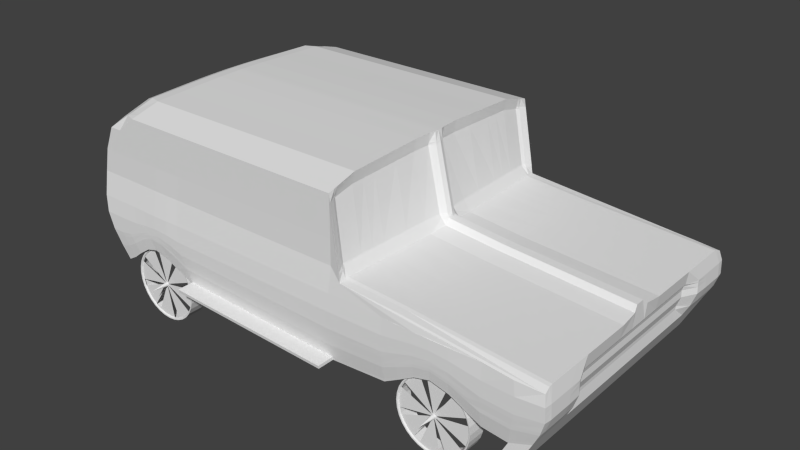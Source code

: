 # Source: Jipe.blend  (saved by Blender 2.72.0; exported with 4.5.12 LTS)
import bpy
from mathutils import Matrix  # noqa: F401  (used for matrix-valued properties, if any)

bpy.ops.wm.read_factory_settings(use_empty=True)
scene = bpy.context.scene
scene.name = 'Scene'

# ---- collections
col_collection_1 = bpy.data.collections.new('Collection 1'); scene.collection.children.link(col_collection_1)

# ---- materials (node trees are filled in below, after node groups)
mat_material = bpy.data.materials.new('Material')
mat_material.alpha_threshold = 0.0
mat_material.use_transparent_shadow = False
mat_material.roughness = 0.5
mat_material.line_color = (0.0, 0.0, 0.0, 1.0)

# ---- material node trees

# ---- world
world_world = bpy.data.worlds.new('World'); scene.world = world_world
world_world.color = (0.05088, 0.05088, 0.05088)
world_world.use_sun_shadow = False
world_world.sun_shadow_jitter_overblur = 0.0
world_world.cycles.sampling_method = 'MANUAL'
world_world.cycles.sample_map_resolution = 256

# ---- meshes
me_cylinder_012 = bpy.data.meshes.new('Cylinder.012')
me_cylinder_012.from_pydata([(0.0, 0.0, -1.0), (0.0, 0.0, 1.0), (0.0, 1.0, -0.8821), (0.1951, 0.9808, -0.8821), (0.3827, 0.9239, -0.8821), (0.5556, 0.8315, -0.8821), (0.7071, 0.7071, -0.8821), (0.8315, 0.5556, -0.8821), (0.9239, 0.3827, -0.8821), (0.9808, 0.1951, -0.8821), (1.0, 7.55e-08, -0.8821), (0.9808, -0.1951, -0.8821), (0.9239, -0.3827, -0.8821), (0.8315, -0.5556, -0.8821), (0.7071, -0.7071, -0.8821), (0.5556, -0.8315, -0.8821), (0.3827, -0.9239, -0.8821), (0.1951, -0.9808, -0.8821), (-3.258e-07, -1.0, -0.8821), (-0.1951, -0.9808, -0.8821), (-0.3827, -0.9239, -0.8821), (-0.5556, -0.8315, -0.8821), (-0.7071, -0.7071, -0.8821), (-0.8315, -0.5556, -0.8821), (-0.9239, -0.3827, -0.8821), (-0.9808, -0.1951, -0.8821), (-1.0, 9.656e-07, -0.8821), (-0.9808, 0.1951, -0.8821), (-0.9239, 0.3827, -0.8821), (-0.8315, 0.5556, -0.8821), (-0.7071, 0.7071, -0.8821), (-0.5556, 0.8315, -0.8821), (-0.3827, 0.9239, -0.8821), (-0.1951, 0.9808, -0.8821), (0.0, 1.0, 0.8784), (0.1951, 0.9808, 0.8784), (0.3827, 0.9239, 0.8784), (0.5556, 0.8315, 0.8784), (0.7071, 0.7071, 0.8784), (0.8315, 0.5556, 0.8784), (0.9239, 0.3827, 0.8784), (0.9808, 0.1951, 0.8784), (1.0, 7.55e-08, 0.8784), (0.9808, -0.1951, 0.8784), (0.9239, -0.3827, 0.8784), (0.8315, -0.5556, 0.8784), (0.7071, -0.7071, 0.8784), (0.5556, -0.8315, 0.8784), (0.3827, -0.9239, 0.8784), (0.1951, -0.9808, 0.8784), (-3.258e-07, -1.0, 0.8784), (-0.1951, -0.9808, 0.8784), (-0.3827, -0.9239, 0.8784), (-0.5556, -0.8315, 0.8784), (-0.7071, -0.7071, 0.8784), (-0.8315, -0.5556, 0.8784), (-0.9239, -0.3827, 0.8784), (-0.9808, -0.1951, 0.8784), (-1.0, 9.656e-07, 0.8784), (-0.9808, 0.1951, 0.8784), (-0.9239, 0.3827, 0.8784), (-0.8315, 0.5556, 0.8784), (-0.7071, 0.7071, 0.8784), (-0.5556, 0.8315, 0.8784), (-0.3827, 0.9239, 0.8784), (-0.1951, 0.9808, 0.8784)], [], [(0, 32, 33), (0, 33, 2), (0, 31, 32), (0, 30, 31), (0, 29, 30), (0, 28, 29), (0, 27, 28), (0, 26, 27), (0, 25, 26), (0, 24, 25), (0, 23, 24), (0, 22, 23), (0, 21, 22), (0, 20, 21), (0, 19, 20), (0, 18, 19), (0, 17, 18), (0, 16, 17), (0, 15, 16), (0, 14, 15), (0, 13, 14), (0, 12, 13), (0, 11, 12), (0, 10, 11), (0, 9, 10), (0, 8, 9), (0, 7, 8), (0, 6, 7), (0, 5, 6), (0, 4, 5), (0, 3, 4), (0, 2, 3), (2, 34, 35, 3), (3, 35, 36, 4), (4, 36, 37, 5), (5, 37, 38, 6), (6, 38, 39, 7), (7, 39, 40, 8), (8, 40, 41, 9), (9, 41, 42, 10), (10, 42, 43, 11), (11, 43, 44, 12), (12, 44, 45, 13), (13, 45, 46, 14), (14, 46, 47, 15), (15, 47, 48, 16), (16, 48, 49, 17), (17, 49, 50, 18), (18, 50, 51, 19), (19, 51, 52, 20), (20, 52, 53, 21), (21, 53, 54, 22), (22, 54, 55, 23), (23, 55, 56, 24), (24, 56, 57, 25), (25, 57, 58, 26), (26, 58, 59, 27), (27, 59, 60, 28), (28, 60, 61, 29), (29, 61, 62, 30), (30, 62, 63, 31), (31, 63, 64, 32), (33, 65, 34, 2), (32, 64, 65, 33), (34, 1, 35), (35, 1, 36), (36, 1, 37), (37, 1, 38), (38, 1, 39), (39, 1, 40), (40, 1, 41), (41, 1, 42), (42, 1, 43), (43, 1, 44), (44, 1, 45), (45, 1, 46), (46, 1, 47), (47, 1, 48), (48, 1, 49), (49, 1, 50), (50, 1, 51), (51, 1, 52), (52, 1, 53), (53, 1, 54), (54, 1, 55), (55, 1, 56), (56, 1, 57), (57, 1, 58), (58, 1, 59), (59, 1, 60), (60, 1, 61), (61, 1, 62), (62, 1, 63), (63, 1, 64), (65, 1, 34), (64, 1, 65)])
me_cylinder_012.use_remesh_preserve_volume = False
me_cylinder_012.use_remesh_preserve_attributes = False
me_cylinder_012.use_mirror_vertex_groups = False
me_cylinder_012.update()
me_cylinder_011 = bpy.data.meshes.new('Cylinder.011')
me_cylinder_011.from_pydata([(0.0, 0.0, -1.0), (0.0, 0.0, 1.0), (0.0, 1.0, -0.8821), (0.1951, 0.9808, -0.8821), (0.3827, 0.9239, -0.8821), (0.5556, 0.8315, -0.8821), (0.7071, 0.7071, -0.8821), (0.8315, 0.5556, -0.8821), (0.9239, 0.3827, -0.8821), (0.9808, 0.1951, -0.8821), (1.0, 7.55e-08, -0.8821), (0.9808, -0.1951, -0.8821), (0.9239, -0.3827, -0.8821), (0.8315, -0.5556, -0.8821), (0.7071, -0.7071, -0.8821), (0.5556, -0.8315, -0.8821), (0.3827, -0.9239, -0.8821), (0.1951, -0.9808, -0.8821), (-3.258e-07, -1.0, -0.8821), (-0.1951, -0.9808, -0.8821), (-0.3827, -0.9239, -0.8821), (-0.5556, -0.8315, -0.8821), (-0.7071, -0.7071, -0.8821), (-0.8315, -0.5556, -0.8821), (-0.9239, -0.3827, -0.8821), (-0.9808, -0.1951, -0.8821), (-1.0, 9.656e-07, -0.8821), (-0.9808, 0.1951, -0.8821), (-0.9239, 0.3827, -0.8821), (-0.8315, 0.5556, -0.8821), (-0.7071, 0.7071, -0.8821), (-0.5556, 0.8315, -0.8821), (-0.3827, 0.9239, -0.8821), (-0.1951, 0.9808, -0.8821), (0.0, 1.0, 0.8784), (0.1951, 0.9808, 0.8784), (0.3827, 0.9239, 0.8784), (0.5556, 0.8315, 0.8784), (0.7071, 0.7071, 0.8784), (0.8315, 0.5556, 0.8784), (0.9239, 0.3827, 0.8784), (0.9808, 0.1951, 0.8784), (1.0, 7.55e-08, 0.8784), (0.9808, -0.1951, 0.8784), (0.9239, -0.3827, 0.8784), (0.8315, -0.5556, 0.8784), (0.7071, -0.7071, 0.8784), (0.5556, -0.8315, 0.8784), (0.3827, -0.9239, 0.8784), (0.1951, -0.9808, 0.8784), (-3.258e-07, -1.0, 0.8784), (-0.1951, -0.9808, 0.8784), (-0.3827, -0.9239, 0.8784), (-0.5556, -0.8315, 0.8784), (-0.7071, -0.7071, 0.8784), (-0.8315, -0.5556, 0.8784), (-0.9239, -0.3827, 0.8784), (-0.9808, -0.1951, 0.8784), (-1.0, 9.656e-07, 0.8784), (-0.9808, 0.1951, 0.8784), (-0.9239, 0.3827, 0.8784), (-0.8315, 0.5556, 0.8784), (-0.7071, 0.7071, 0.8784), (-0.5556, 0.8315, 0.8784), (-0.3827, 0.9239, 0.8784), (-0.1951, 0.9808, 0.8784)], [], [(0, 32, 33), (0, 33, 2), (0, 31, 32), (0, 30, 31), (0, 29, 30), (0, 28, 29), (0, 27, 28), (0, 26, 27), (0, 25, 26), (0, 24, 25), (0, 23, 24), (0, 22, 23), (0, 21, 22), (0, 20, 21), (0, 19, 20), (0, 18, 19), (0, 17, 18), (0, 16, 17), (0, 15, 16), (0, 14, 15), (0, 13, 14), (0, 12, 13), (0, 11, 12), (0, 10, 11), (0, 9, 10), (0, 8, 9), (0, 7, 8), (0, 6, 7), (0, 5, 6), (0, 4, 5), (0, 3, 4), (0, 2, 3), (2, 34, 35, 3), (3, 35, 36, 4), (4, 36, 37, 5), (5, 37, 38, 6), (6, 38, 39, 7), (7, 39, 40, 8), (8, 40, 41, 9), (9, 41, 42, 10), (10, 42, 43, 11), (11, 43, 44, 12), (12, 44, 45, 13), (13, 45, 46, 14), (14, 46, 47, 15), (15, 47, 48, 16), (16, 48, 49, 17), (17, 49, 50, 18), (18, 50, 51, 19), (19, 51, 52, 20), (20, 52, 53, 21), (21, 53, 54, 22), (22, 54, 55, 23), (23, 55, 56, 24), (24, 56, 57, 25), (25, 57, 58, 26), (26, 58, 59, 27), (27, 59, 60, 28), (28, 60, 61, 29), (29, 61, 62, 30), (30, 62, 63, 31), (31, 63, 64, 32), (33, 65, 34, 2), (32, 64, 65, 33), (34, 1, 35), (35, 1, 36), (36, 1, 37), (37, 1, 38), (38, 1, 39), (39, 1, 40), (40, 1, 41), (41, 1, 42), (42, 1, 43), (43, 1, 44), (44, 1, 45), (45, 1, 46), (46, 1, 47), (47, 1, 48), (48, 1, 49), (49, 1, 50), (50, 1, 51), (51, 1, 52), (52, 1, 53), (53, 1, 54), (54, 1, 55), (55, 1, 56), (56, 1, 57), (57, 1, 58), (58, 1, 59), (59, 1, 60), (60, 1, 61), (61, 1, 62), (62, 1, 63), (63, 1, 64), (65, 1, 34), (64, 1, 65)])
me_cylinder_011.use_remesh_preserve_volume = False
me_cylinder_011.use_remesh_preserve_attributes = False
me_cylinder_011.use_mirror_vertex_groups = False
me_cylinder_011.update()
me_cylinder_009 = bpy.data.meshes.new('Cylinder.009')
me_cylinder_009.from_pydata([(7.534e-09, 0.9365, -1.0), (9.793e-08, 0.07607, 0.3611), (0.1827, 0.9186, -1.0), (0.01484, 0.07461, 0.3611), (0.3584, 0.8653, -1.0), (0.02911, 0.07028, 0.3611), (0.5203, 0.7787, -1.0), (0.04226, 0.06325, 0.3611), (0.6622, 0.6622, -1.0), (0.05379, 0.05379, 0.3611), (0.7787, 0.5203, -1.0), (0.06325, 0.04226, 0.3611), (0.8653, 0.3584, -1.0), (0.07028, 0.02911, 0.3611), (0.9186, 0.1827, -1.0), (0.07461, 0.01484, 0.3611), (0.9365, 8.879e-08, -1.0), (0.07607, 4.617e-07, 0.3611), (0.9186, -0.1827, -1.0), (0.07461, -0.01484, 0.3611), (0.8653, -0.3584, -1.0), (0.07028, -0.02911, 0.3611), (0.7787, -0.5203, -1.0), (0.06325, -0.04226, 0.3611), (0.6622, -0.6622, -1.0), (0.05379, -0.05379, 0.3611), (0.5203, -0.7787, -1.0), (0.04226, -0.06325, 0.3611), (0.3584, -0.8653, -1.0), (0.02911, -0.07028, 0.3611), (0.1827, -0.9186, -1.0), (0.01484, -0.07461, 0.3611), (-2.976e-07, -0.9365, -1.0), (7.314e-08, -0.07607, 0.3611), (-0.1827, -0.9186, -1.0), (-0.01484, -0.07461, 0.3611), (-0.3584, -0.8653, -1.0), (-0.02911, -0.07028, 0.3611), (-0.5203, -0.7787, -1.0), (-0.04226, -0.06325, 0.3611), (-0.6622, -0.6622, -1.0), (-0.05379, -0.05379, 0.3611), (-0.7787, -0.5203, -1.0), (-0.06325, -0.04226, 0.3611), (-0.8653, -0.3584, -1.0), (-0.07028, -0.02911, 0.3611), (-0.9186, -0.1827, -1.0), (-0.07461, -0.01484, 0.3611), (-0.9365, 9.224e-07, -1.0), (-0.07607, 5.294e-07, 0.3611), (-0.9186, 0.1827, -1.0), (-0.07461, 0.01484, 0.3611), (-0.8653, 0.3584, -1.0), (-0.07028, 0.02911, 0.3611), (-0.7787, 0.5203, -1.0), (-0.06325, 0.04226, 0.3611), (-0.6622, 0.6622, -1.0), (-0.05379, 0.05379, 0.3611), (-0.5203, 0.7787, -1.0), (-0.04226, 0.06325, 0.3611), (-0.3584, 0.8653, -1.0), (-0.02911, 0.07028, 0.3611), (-0.1827, 0.9186, -1.0), (-0.01484, 0.07461, 0.3611), (5.595e-09, 0.9364, 0.5074), (0.1827, 0.9184, 0.5074), (0.3584, 0.8651, 0.5074), (0.5203, 0.7786, 0.5074), (0.6622, 0.6622, 0.5074), (0.7786, 0.5203, 0.5074), (0.8651, 0.3584, 0.5074), (0.9184, 0.1827, 0.5074), (0.9364, 9.966e-08, 0.5074), (0.9184, -0.1827, 0.5074), (0.8651, -0.3584, 0.5074), (0.7786, -0.5203, 0.5074), (0.6622, -0.6622, 0.5074), (0.5203, -0.7786, 0.5074), (0.3584, -0.8651, 0.5074), (0.1827, -0.9184, 0.5074), (-2.995e-07, -0.9364, 0.5074), (-0.1827, -0.9184, 0.5074), (-0.3584, -0.8651, 0.5074), (-0.5203, -0.7786, 0.5074), (-0.6622, -0.6622, 0.5074), (-0.7786, -0.5203, 0.5074), (-0.8651, -0.3584, 0.5074), (-0.9184, -0.1827, 0.5074), (-0.9364, 9.332e-07, 0.5074), (-0.9184, 0.1827, 0.5074), (-0.8651, 0.3584, 0.5074), (-0.7786, 0.5203, 0.5074), (-0.6622, 0.6622, 0.5074), (-0.5203, 0.7786, 0.5074), (-0.3584, 0.8651, 0.5074), (-0.1827, 0.9184, 0.5074), (0.0006758, 0.9074, 0.4919), (0.1777, 0.89, 0.4919), (0.3479, 0.8384, 0.4919), (0.5048, 0.7545, 0.4919), (0.6423, 0.6417, 0.4919), (0.7552, 0.5042, 0.4919), (0.8391, 0.3473, 0.4919), (0.8907, 0.177, 0.4919), (0.9081, 1.924e-07, 0.4919), (0.8907, -0.177, 0.4919), (0.8391, -0.3473, 0.4919), (0.7552, -0.5042, 0.4919), (0.6423, -0.6417, 0.4919), (0.5048, -0.7545, 0.4919), (0.3479, -0.8384, 0.4919), (0.1777, -0.89, 0.4919), (0.0006755, -0.9074, 0.4919), (-0.1764, -0.89, 0.4919), (-0.3466, -0.8384, 0.4919), (-0.5035, -0.7545, 0.4919), (-0.641, -0.6417, 0.4919), (-0.7538, -0.5042, 0.4919), (-0.8377, -0.3473, 0.4919), (-0.8893, -0.177, 0.4919), (-0.9068, 1e-06, 0.4919), (-0.8893, 0.177, 0.4919), (-0.8377, 0.3473, 0.4919), (-0.7538, 0.5042, 0.4919), (-0.641, 0.6417, 0.4919), (-0.5035, 0.7545, 0.4919), (-0.3466, 0.8384, 0.4919), (-0.1764, 0.89, 0.4919), (0.0001689, 0.8857, 0.3938), (0.173, 0.8687, 0.3938), (0.3391, 0.8183, 0.3938), (0.4922, 0.7364, 0.3938), (0.6265, 0.6263, 0.3938), (0.7366, 0.4921, 0.3938), (0.8185, 0.3389, 0.3938), (0.8689, 0.1728, 0.3938), (0.8859, 2.599e-07, 0.3938), (0.8689, -0.1728, 0.3938), (0.8185, -0.3389, 0.3938), (0.7366, -0.4921, 0.3938), (0.6265, -0.6263, 0.3938), (0.4922, -0.7364, 0.3938), (0.3391, -0.8183, 0.3938), (0.173, -0.8687, 0.3938), (0.0001687, -0.8857, 0.3938), (-0.1726, -0.8687, 0.3938), (-0.3388, -0.8183, 0.3938), (-0.4919, -0.7364, 0.3938), (-0.6261, -0.6263, 0.3938), (-0.7363, -0.4921, 0.3938), (-0.8181, -0.3389, 0.3938), (-0.8685, -0.1728, 0.3938), (-0.8855, 1.048e-06, 0.3938), (-0.8685, 0.1728, 0.3938), (-0.8181, 0.3389, 0.3938), (-0.7363, 0.4921, 0.3938), (-0.6261, 0.6263, 0.3938), (-0.4919, 0.7364, 0.3938), (-0.3388, 0.8183, 0.3938), (-0.1726, 0.8687, 0.3938)], [], [(128, 1, 3, 129), (130, 5, 7, 131), (131, 7, 9, 132), (132, 9, 11, 133), (134, 13, 15, 135), (135, 15, 17, 136), (136, 17, 19, 137), (138, 21, 23, 139), (139, 23, 25, 140), (140, 25, 27, 141), (142, 29, 31, 143), (143, 31, 33, 144), (144, 33, 35, 145), (146, 37, 39, 147), (147, 39, 41, 148), (148, 41, 43, 149), (150, 45, 47, 151), (151, 47, 49, 152), (152, 49, 51, 153), (154, 53, 55, 155), (155, 55, 57, 156), (156, 57, 59, 157), (3, 1, 63, 61, 59, 57, 55, 53, 51, 49, 47, 45, 43, 41, 39, 37, 35, 33, 31, 29, 27, 25, 23, 21, 19, 17, 15, 13, 11, 9, 7, 5), (159, 63, 1, 128), (158, 61, 63, 159), (0, 64, 65, 2), (2, 65, 66, 4), (4, 66, 67, 6), (6, 67, 68, 8), (8, 68, 69, 10), (10, 69, 70, 12), (12, 70, 71, 14), (14, 71, 72, 16), (16, 72, 73, 18), (18, 73, 74, 20), (20, 74, 75, 22), (22, 75, 76, 24), (24, 76, 77, 26), (26, 77, 78, 28), (28, 78, 79, 30), (30, 79, 80, 32), (32, 80, 81, 34), (34, 81, 82, 36), (36, 82, 83, 38), (38, 83, 84, 40), (40, 84, 85, 42), (42, 85, 86, 44), (44, 86, 87, 46), (46, 87, 88, 48), (48, 88, 89, 50), (50, 89, 90, 52), (52, 90, 91, 54), (54, 91, 92, 56), (56, 92, 93, 58), (58, 93, 94, 60), (62, 95, 64, 0), (60, 94, 95, 62), (64, 96, 97, 65), (65, 97, 98, 66), (66, 98, 99, 67), (67, 99, 100, 68), (68, 100, 101, 69), (69, 101, 102, 70), (70, 102, 103, 71), (71, 103, 104, 72), (72, 104, 105, 73), (73, 105, 106, 74), (74, 106, 107, 75), (75, 107, 108, 76), (76, 108, 109, 77), (77, 109, 110, 78), (78, 110, 111, 79), (79, 111, 112, 80), (80, 112, 113, 81), (81, 113, 114, 82), (82, 114, 115, 83), (83, 115, 116, 84), (84, 116, 117, 85), (85, 117, 118, 86), (86, 118, 119, 87), (87, 119, 120, 88), (88, 120, 121, 89), (89, 121, 122, 90), (90, 122, 123, 91), (91, 123, 124, 92), (92, 124, 125, 93), (93, 125, 126, 94), (95, 127, 96, 64), (94, 126, 127, 95), (96, 128, 129, 97), (97, 129, 130, 98), (98, 130, 131, 99), (99, 131, 132, 100), (100, 132, 133, 101), (101, 133, 134, 102), (102, 134, 135, 103), (103, 135, 136, 104), (104, 136, 137, 105), (105, 137, 138, 106), (106, 138, 139, 107), (107, 139, 140, 108), (108, 140, 141, 109), (109, 141, 142, 110), (110, 142, 143, 111), (111, 143, 144, 112), (112, 144, 145, 113), (113, 145, 146, 114), (114, 146, 147, 115), (115, 147, 148, 116), (116, 148, 149, 117), (117, 149, 150, 118), (118, 150, 151, 119), (119, 151, 152, 120), (120, 152, 153, 121), (121, 153, 154, 122), (122, 154, 155, 123), (123, 155, 156, 124), (124, 156, 157, 125), (125, 157, 158, 126), (127, 159, 128, 96), (126, 158, 159, 127)])
me_cylinder_009.materials.append(None)
me_cylinder_009.use_remesh_preserve_volume = False
me_cylinder_009.use_remesh_preserve_attributes = False
me_cylinder_009.use_mirror_vertex_groups = False
me_cylinder_009.update()
me_cylinder_008 = bpy.data.meshes.new('Cylinder.008')
me_cylinder_008.from_pydata([(7.534e-09, 0.9365, -1.0), (9.793e-08, 0.07607, 0.3611), (0.1827, 0.9186, -1.0), (0.01484, 0.07461, 0.3611), (0.3584, 0.8653, -1.0), (0.02911, 0.07028, 0.3611), (0.5203, 0.7787, -1.0), (0.04226, 0.06325, 0.3611), (0.6622, 0.6622, -1.0), (0.05379, 0.05379, 0.3611), (0.7787, 0.5203, -1.0), (0.06325, 0.04226, 0.3611), (0.8653, 0.3584, -1.0), (0.07028, 0.02911, 0.3611), (0.9186, 0.1827, -1.0), (0.07461, 0.01484, 0.3611), (0.9365, 8.879e-08, -1.0), (0.07607, 4.617e-07, 0.3611), (0.9186, -0.1827, -1.0), (0.07461, -0.01484, 0.3611), (0.8653, -0.3584, -1.0), (0.07028, -0.02911, 0.3611), (0.7787, -0.5203, -1.0), (0.06325, -0.04226, 0.3611), (0.6622, -0.6622, -1.0), (0.05379, -0.05379, 0.3611), (0.5203, -0.7787, -1.0), (0.04226, -0.06325, 0.3611), (0.3584, -0.8653, -1.0), (0.02911, -0.07028, 0.3611), (0.1827, -0.9186, -1.0), (0.01484, -0.07461, 0.3611), (-2.976e-07, -0.9365, -1.0), (7.314e-08, -0.07607, 0.3611), (-0.1827, -0.9186, -1.0), (-0.01484, -0.07461, 0.3611), (-0.3584, -0.8653, -1.0), (-0.02911, -0.07028, 0.3611), (-0.5203, -0.7787, -1.0), (-0.04226, -0.06325, 0.3611), (-0.6622, -0.6622, -1.0), (-0.05379, -0.05379, 0.3611), (-0.7787, -0.5203, -1.0), (-0.06325, -0.04226, 0.3611), (-0.8653, -0.3584, -1.0), (-0.07028, -0.02911, 0.3611), (-0.9186, -0.1827, -1.0), (-0.07461, -0.01484, 0.3611), (-0.9365, 9.224e-07, -1.0), (-0.07607, 5.294e-07, 0.3611), (-0.9186, 0.1827, -1.0), (-0.07461, 0.01484, 0.3611), (-0.8653, 0.3584, -1.0), (-0.07028, 0.02911, 0.3611), (-0.7787, 0.5203, -1.0), (-0.06325, 0.04226, 0.3611), (-0.6622, 0.6622, -1.0), (-0.05379, 0.05379, 0.3611), (-0.5203, 0.7787, -1.0), (-0.04226, 0.06325, 0.3611), (-0.3584, 0.8653, -1.0), (-0.02911, 0.07028, 0.3611), (-0.1827, 0.9186, -1.0), (-0.01484, 0.07461, 0.3611), (5.595e-09, 0.9364, 0.5074), (0.1827, 0.9184, 0.5074), (0.3584, 0.8651, 0.5074), (0.5203, 0.7786, 0.5074), (0.6622, 0.6622, 0.5074), (0.7786, 0.5203, 0.5074), (0.8651, 0.3584, 0.5074), (0.9184, 0.1827, 0.5074), (0.9364, 9.966e-08, 0.5074), (0.9184, -0.1827, 0.5074), (0.8651, -0.3584, 0.5074), (0.7786, -0.5203, 0.5074), (0.6622, -0.6622, 0.5074), (0.5203, -0.7786, 0.5074), (0.3584, -0.8651, 0.5074), (0.1827, -0.9184, 0.5074), (-2.995e-07, -0.9364, 0.5074), (-0.1827, -0.9184, 0.5074), (-0.3584, -0.8651, 0.5074), (-0.5203, -0.7786, 0.5074), (-0.6622, -0.6622, 0.5074), (-0.7786, -0.5203, 0.5074), (-0.8651, -0.3584, 0.5074), (-0.9184, -0.1827, 0.5074), (-0.9364, 9.332e-07, 0.5074), (-0.9184, 0.1827, 0.5074), (-0.8651, 0.3584, 0.5074), (-0.7786, 0.5203, 0.5074), (-0.6622, 0.6622, 0.5074), (-0.5203, 0.7786, 0.5074), (-0.3584, 0.8651, 0.5074), (-0.1827, 0.9184, 0.5074), (0.0006758, 0.9074, 0.4919), (0.1777, 0.89, 0.4919), (0.3479, 0.8384, 0.4919), (0.5048, 0.7545, 0.4919), (0.6423, 0.6417, 0.4919), (0.7552, 0.5042, 0.4919), (0.8391, 0.3473, 0.4919), (0.8907, 0.177, 0.4919), (0.9081, 1.924e-07, 0.4919), (0.8907, -0.177, 0.4919), (0.8391, -0.3473, 0.4919), (0.7552, -0.5042, 0.4919), (0.6423, -0.6417, 0.4919), (0.5048, -0.7545, 0.4919), (0.3479, -0.8384, 0.4919), (0.1777, -0.89, 0.4919), (0.0006755, -0.9074, 0.4919), (-0.1764, -0.89, 0.4919), (-0.3466, -0.8384, 0.4919), (-0.5035, -0.7545, 0.4919), (-0.641, -0.6417, 0.4919), (-0.7538, -0.5042, 0.4919), (-0.8377, -0.3473, 0.4919), (-0.8893, -0.177, 0.4919), (-0.9068, 1e-06, 0.4919), (-0.8893, 0.177, 0.4919), (-0.8377, 0.3473, 0.4919), (-0.7538, 0.5042, 0.4919), (-0.641, 0.6417, 0.4919), (-0.5035, 0.7545, 0.4919), (-0.3466, 0.8384, 0.4919), (-0.1764, 0.89, 0.4919), (0.0001689, 0.8857, 0.3938), (0.173, 0.8687, 0.3938), (0.3391, 0.8183, 0.3938), (0.4922, 0.7364, 0.3938), (0.6265, 0.6263, 0.3938), (0.7366, 0.4921, 0.3938), (0.8185, 0.3389, 0.3938), (0.8689, 0.1728, 0.3938), (0.8859, 2.599e-07, 0.3938), (0.8689, -0.1728, 0.3938), (0.8185, -0.3389, 0.3938), (0.7366, -0.4921, 0.3938), (0.6265, -0.6263, 0.3938), (0.4922, -0.7364, 0.3938), (0.3391, -0.8183, 0.3938), (0.173, -0.8687, 0.3938), (0.0001687, -0.8857, 0.3938), (-0.1726, -0.8687, 0.3938), (-0.3388, -0.8183, 0.3938), (-0.4919, -0.7364, 0.3938), (-0.6261, -0.6263, 0.3938), (-0.7363, -0.4921, 0.3938), (-0.8181, -0.3389, 0.3938), (-0.8685, -0.1728, 0.3938), (-0.8855, 1.048e-06, 0.3938), (-0.8685, 0.1728, 0.3938), (-0.8181, 0.3389, 0.3938), (-0.7363, 0.4921, 0.3938), (-0.6261, 0.6263, 0.3938), (-0.4919, 0.7364, 0.3938), (-0.3388, 0.8183, 0.3938), (-0.1726, 0.8687, 0.3938)], [], [(128, 1, 3, 129), (130, 5, 7, 131), (131, 7, 9, 132), (132, 9, 11, 133), (134, 13, 15, 135), (135, 15, 17, 136), (136, 17, 19, 137), (138, 21, 23, 139), (139, 23, 25, 140), (140, 25, 27, 141), (142, 29, 31, 143), (143, 31, 33, 144), (144, 33, 35, 145), (146, 37, 39, 147), (147, 39, 41, 148), (148, 41, 43, 149), (150, 45, 47, 151), (151, 47, 49, 152), (152, 49, 51, 153), (154, 53, 55, 155), (155, 55, 57, 156), (156, 57, 59, 157), (3, 1, 63, 61, 59, 57, 55, 53, 51, 49, 47, 45, 43, 41, 39, 37, 35, 33, 31, 29, 27, 25, 23, 21, 19, 17, 15, 13, 11, 9, 7, 5), (159, 63, 1, 128), (158, 61, 63, 159), (0, 64, 65, 2), (2, 65, 66, 4), (4, 66, 67, 6), (6, 67, 68, 8), (8, 68, 69, 10), (10, 69, 70, 12), (12, 70, 71, 14), (14, 71, 72, 16), (16, 72, 73, 18), (18, 73, 74, 20), (20, 74, 75, 22), (22, 75, 76, 24), (24, 76, 77, 26), (26, 77, 78, 28), (28, 78, 79, 30), (30, 79, 80, 32), (32, 80, 81, 34), (34, 81, 82, 36), (36, 82, 83, 38), (38, 83, 84, 40), (40, 84, 85, 42), (42, 85, 86, 44), (44, 86, 87, 46), (46, 87, 88, 48), (48, 88, 89, 50), (50, 89, 90, 52), (52, 90, 91, 54), (54, 91, 92, 56), (56, 92, 93, 58), (58, 93, 94, 60), (62, 95, 64, 0), (60, 94, 95, 62), (64, 96, 97, 65), (65, 97, 98, 66), (66, 98, 99, 67), (67, 99, 100, 68), (68, 100, 101, 69), (69, 101, 102, 70), (70, 102, 103, 71), (71, 103, 104, 72), (72, 104, 105, 73), (73, 105, 106, 74), (74, 106, 107, 75), (75, 107, 108, 76), (76, 108, 109, 77), (77, 109, 110, 78), (78, 110, 111, 79), (79, 111, 112, 80), (80, 112, 113, 81), (81, 113, 114, 82), (82, 114, 115, 83), (83, 115, 116, 84), (84, 116, 117, 85), (85, 117, 118, 86), (86, 118, 119, 87), (87, 119, 120, 88), (88, 120, 121, 89), (89, 121, 122, 90), (90, 122, 123, 91), (91, 123, 124, 92), (92, 124, 125, 93), (93, 125, 126, 94), (95, 127, 96, 64), (94, 126, 127, 95), (96, 128, 129, 97), (97, 129, 130, 98), (98, 130, 131, 99), (99, 131, 132, 100), (100, 132, 133, 101), (101, 133, 134, 102), (102, 134, 135, 103), (103, 135, 136, 104), (104, 136, 137, 105), (105, 137, 138, 106), (106, 138, 139, 107), (107, 139, 140, 108), (108, 140, 141, 109), (109, 141, 142, 110), (110, 142, 143, 111), (111, 143, 144, 112), (112, 144, 145, 113), (113, 145, 146, 114), (114, 146, 147, 115), (115, 147, 148, 116), (116, 148, 149, 117), (117, 149, 150, 118), (118, 150, 151, 119), (119, 151, 152, 120), (120, 152, 153, 121), (121, 153, 154, 122), (122, 154, 155, 123), (123, 155, 156, 124), (124, 156, 157, 125), (125, 157, 158, 126), (127, 159, 128, 96), (126, 158, 159, 127)])
me_cylinder_008.materials.append(None)
me_cylinder_008.use_remesh_preserve_volume = False
me_cylinder_008.use_remesh_preserve_attributes = False
me_cylinder_008.use_mirror_vertex_groups = False
me_cylinder_008.update()
me_cylinder_006 = bpy.data.meshes.new('Cylinder.006')
me_cylinder_006.from_pydata([(7.534e-09, 0.9365, -1.0), (9.793e-08, 0.07607, 0.3611), (0.1827, 0.9186, -1.0), (0.01484, 0.07461, 0.3611), (0.3584, 0.8653, -1.0), (0.02911, 0.07028, 0.3611), (0.5203, 0.7787, -1.0), (0.04226, 0.06325, 0.3611), (0.6622, 0.6622, -1.0), (0.05379, 0.05379, 0.3611), (0.7787, 0.5203, -1.0), (0.06325, 0.04226, 0.3611), (0.8653, 0.3584, -1.0), (0.07028, 0.02911, 0.3611), (0.9186, 0.1827, -1.0), (0.07461, 0.01484, 0.3611), (0.9365, 8.879e-08, -1.0), (0.07607, 4.617e-07, 0.3611), (0.9186, -0.1827, -1.0), (0.07461, -0.01484, 0.3611), (0.8653, -0.3584, -1.0), (0.07028, -0.02911, 0.3611), (0.7787, -0.5203, -1.0), (0.06325, -0.04226, 0.3611), (0.6622, -0.6622, -1.0), (0.05379, -0.05379, 0.3611), (0.5203, -0.7787, -1.0), (0.04226, -0.06325, 0.3611), (0.3584, -0.8653, -1.0), (0.02911, -0.07028, 0.3611), (0.1827, -0.9186, -1.0), (0.01484, -0.07461, 0.3611), (-2.976e-07, -0.9365, -1.0), (7.314e-08, -0.07607, 0.3611), (-0.1827, -0.9186, -1.0), (-0.01484, -0.07461, 0.3611), (-0.3584, -0.8653, -1.0), (-0.02911, -0.07028, 0.3611), (-0.5203, -0.7787, -1.0), (-0.04226, -0.06325, 0.3611), (-0.6622, -0.6622, -1.0), (-0.05379, -0.05379, 0.3611), (-0.7787, -0.5203, -1.0), (-0.06325, -0.04226, 0.3611), (-0.8653, -0.3584, -1.0), (-0.07028, -0.02911, 0.3611), (-0.9186, -0.1827, -1.0), (-0.07461, -0.01484, 0.3611), (-0.9365, 9.224e-07, -1.0), (-0.07607, 5.294e-07, 0.3611), (-0.9186, 0.1827, -1.0), (-0.07461, 0.01484, 0.3611), (-0.8653, 0.3584, -1.0), (-0.07028, 0.02911, 0.3611), (-0.7787, 0.5203, -1.0), (-0.06325, 0.04226, 0.3611), (-0.6622, 0.6622, -1.0), (-0.05379, 0.05379, 0.3611), (-0.5203, 0.7787, -1.0), (-0.04226, 0.06325, 0.3611), (-0.3584, 0.8653, -1.0), (-0.02911, 0.07028, 0.3611), (-0.1827, 0.9186, -1.0), (-0.01484, 0.07461, 0.3611), (5.595e-09, 0.9364, 0.5074), (0.1827, 0.9184, 0.5074), (0.3584, 0.8651, 0.5074), (0.5203, 0.7786, 0.5074), (0.6622, 0.6622, 0.5074), (0.7786, 0.5203, 0.5074), (0.8651, 0.3584, 0.5074), (0.9184, 0.1827, 0.5074), (0.9364, 9.966e-08, 0.5074), (0.9184, -0.1827, 0.5074), (0.8651, -0.3584, 0.5074), (0.7786, -0.5203, 0.5074), (0.6622, -0.6622, 0.5074), (0.5203, -0.7786, 0.5074), (0.3584, -0.8651, 0.5074), (0.1827, -0.9184, 0.5074), (-2.995e-07, -0.9364, 0.5074), (-0.1827, -0.9184, 0.5074), (-0.3584, -0.8651, 0.5074), (-0.5203, -0.7786, 0.5074), (-0.6622, -0.6622, 0.5074), (-0.7786, -0.5203, 0.5074), (-0.8651, -0.3584, 0.5074), (-0.9184, -0.1827, 0.5074), (-0.9364, 9.332e-07, 0.5074), (-0.9184, 0.1827, 0.5074), (-0.8651, 0.3584, 0.5074), (-0.7786, 0.5203, 0.5074), (-0.6622, 0.6622, 0.5074), (-0.5203, 0.7786, 0.5074), (-0.3584, 0.8651, 0.5074), (-0.1827, 0.9184, 0.5074), (0.0006758, 0.9074, 0.4919), (0.1777, 0.89, 0.4919), (0.3479, 0.8384, 0.4919), (0.5048, 0.7545, 0.4919), (0.6423, 0.6417, 0.4919), (0.7552, 0.5042, 0.4919), (0.8391, 0.3473, 0.4919), (0.8907, 0.177, 0.4919), (0.9081, 1.924e-07, 0.4919), (0.8907, -0.177, 0.4919), (0.8391, -0.3473, 0.4919), (0.7552, -0.5042, 0.4919), (0.6423, -0.6417, 0.4919), (0.5048, -0.7545, 0.4919), (0.3479, -0.8384, 0.4919), (0.1777, -0.89, 0.4919), (0.0006755, -0.9074, 0.4919), (-0.1764, -0.89, 0.4919), (-0.3466, -0.8384, 0.4919), (-0.5035, -0.7545, 0.4919), (-0.641, -0.6417, 0.4919), (-0.7538, -0.5042, 0.4919), (-0.8377, -0.3473, 0.4919), (-0.8893, -0.177, 0.4919), (-0.9068, 1e-06, 0.4919), (-0.8893, 0.177, 0.4919), (-0.8377, 0.3473, 0.4919), (-0.7538, 0.5042, 0.4919), (-0.641, 0.6417, 0.4919), (-0.5035, 0.7545, 0.4919), (-0.3466, 0.8384, 0.4919), (-0.1764, 0.89, 0.4919), (0.0001689, 0.8857, 0.3938), (0.173, 0.8687, 0.3938), (0.3391, 0.8183, 0.3938), (0.4922, 0.7364, 0.3938), (0.6265, 0.6263, 0.3938), (0.7366, 0.4921, 0.3938), (0.8185, 0.3389, 0.3938), (0.8689, 0.1728, 0.3938), (0.8859, 2.599e-07, 0.3938), (0.8689, -0.1728, 0.3938), (0.8185, -0.3389, 0.3938), (0.7366, -0.4921, 0.3938), (0.6265, -0.6263, 0.3938), (0.4922, -0.7364, 0.3938), (0.3391, -0.8183, 0.3938), (0.173, -0.8687, 0.3938), (0.0001687, -0.8857, 0.3938), (-0.1726, -0.8687, 0.3938), (-0.3388, -0.8183, 0.3938), (-0.4919, -0.7364, 0.3938), (-0.6261, -0.6263, 0.3938), (-0.7363, -0.4921, 0.3938), (-0.8181, -0.3389, 0.3938), (-0.8685, -0.1728, 0.3938), (-0.8855, 1.048e-06, 0.3938), (-0.8685, 0.1728, 0.3938), (-0.8181, 0.3389, 0.3938), (-0.7363, 0.4921, 0.3938), (-0.6261, 0.6263, 0.3938), (-0.4919, 0.7364, 0.3938), (-0.3388, 0.8183, 0.3938), (-0.1726, 0.8687, 0.3938)], [], [(128, 1, 3, 129), (130, 5, 7, 131), (131, 7, 9, 132), (132, 9, 11, 133), (134, 13, 15, 135), (135, 15, 17, 136), (136, 17, 19, 137), (138, 21, 23, 139), (139, 23, 25, 140), (140, 25, 27, 141), (142, 29, 31, 143), (143, 31, 33, 144), (144, 33, 35, 145), (146, 37, 39, 147), (147, 39, 41, 148), (148, 41, 43, 149), (150, 45, 47, 151), (151, 47, 49, 152), (152, 49, 51, 153), (154, 53, 55, 155), (155, 55, 57, 156), (156, 57, 59, 157), (3, 1, 63, 61, 59, 57, 55, 53, 51, 49, 47, 45, 43, 41, 39, 37, 35, 33, 31, 29, 27, 25, 23, 21, 19, 17, 15, 13, 11, 9, 7, 5), (159, 63, 1, 128), (158, 61, 63, 159), (0, 64, 65, 2), (2, 65, 66, 4), (4, 66, 67, 6), (6, 67, 68, 8), (8, 68, 69, 10), (10, 69, 70, 12), (12, 70, 71, 14), (14, 71, 72, 16), (16, 72, 73, 18), (18, 73, 74, 20), (20, 74, 75, 22), (22, 75, 76, 24), (24, 76, 77, 26), (26, 77, 78, 28), (28, 78, 79, 30), (30, 79, 80, 32), (32, 80, 81, 34), (34, 81, 82, 36), (36, 82, 83, 38), (38, 83, 84, 40), (40, 84, 85, 42), (42, 85, 86, 44), (44, 86, 87, 46), (46, 87, 88, 48), (48, 88, 89, 50), (50, 89, 90, 52), (52, 90, 91, 54), (54, 91, 92, 56), (56, 92, 93, 58), (58, 93, 94, 60), (62, 95, 64, 0), (60, 94, 95, 62), (64, 96, 97, 65), (65, 97, 98, 66), (66, 98, 99, 67), (67, 99, 100, 68), (68, 100, 101, 69), (69, 101, 102, 70), (70, 102, 103, 71), (71, 103, 104, 72), (72, 104, 105, 73), (73, 105, 106, 74), (74, 106, 107, 75), (75, 107, 108, 76), (76, 108, 109, 77), (77, 109, 110, 78), (78, 110, 111, 79), (79, 111, 112, 80), (80, 112, 113, 81), (81, 113, 114, 82), (82, 114, 115, 83), (83, 115, 116, 84), (84, 116, 117, 85), (85, 117, 118, 86), (86, 118, 119, 87), (87, 119, 120, 88), (88, 120, 121, 89), (89, 121, 122, 90), (90, 122, 123, 91), (91, 123, 124, 92), (92, 124, 125, 93), (93, 125, 126, 94), (95, 127, 96, 64), (94, 126, 127, 95), (96, 128, 129, 97), (97, 129, 130, 98), (98, 130, 131, 99), (99, 131, 132, 100), (100, 132, 133, 101), (101, 133, 134, 102), (102, 134, 135, 103), (103, 135, 136, 104), (104, 136, 137, 105), (105, 137, 138, 106), (106, 138, 139, 107), (107, 139, 140, 108), (108, 140, 141, 109), (109, 141, 142, 110), (110, 142, 143, 111), (111, 143, 144, 112), (112, 144, 145, 113), (113, 145, 146, 114), (114, 146, 147, 115), (115, 147, 148, 116), (116, 148, 149, 117), (117, 149, 150, 118), (118, 150, 151, 119), (119, 151, 152, 120), (120, 152, 153, 121), (121, 153, 154, 122), (122, 154, 155, 123), (123, 155, 156, 124), (124, 156, 157, 125), (125, 157, 158, 126), (127, 159, 128, 96), (126, 158, 159, 127)])
me_cylinder_006.materials.append(None)
me_cylinder_006.use_remesh_preserve_volume = False
me_cylinder_006.use_remesh_preserve_attributes = False
me_cylinder_006.use_mirror_vertex_groups = False
me_cylinder_006.update()
me_cylinder = bpy.data.meshes.new('Cylinder')
me_cylinder.from_pydata([(7.534e-09, 0.9365, -1.0), (9.793e-08, 0.07607, 0.3611), (0.1827, 0.9186, -1.0), (0.01484, 0.07461, 0.3611), (0.3584, 0.8653, -1.0), (0.02911, 0.07028, 0.3611), (0.5203, 0.7787, -1.0), (0.04226, 0.06325, 0.3611), (0.6622, 0.6622, -1.0), (0.05379, 0.05379, 0.3611), (0.7787, 0.5203, -1.0), (0.06325, 0.04226, 0.3611), (0.8653, 0.3584, -1.0), (0.07028, 0.02911, 0.3611), (0.9186, 0.1827, -1.0), (0.07461, 0.01484, 0.3611), (0.9365, 8.879e-08, -1.0), (0.07607, 4.617e-07, 0.3611), (0.9186, -0.1827, -1.0), (0.07461, -0.01484, 0.3611), (0.8653, -0.3584, -1.0), (0.07028, -0.02911, 0.3611), (0.7787, -0.5203, -1.0), (0.06325, -0.04226, 0.3611), (0.6622, -0.6622, -1.0), (0.05379, -0.05379, 0.3611), (0.5203, -0.7787, -1.0), (0.04226, -0.06325, 0.3611), (0.3584, -0.8653, -1.0), (0.02911, -0.07028, 0.3611), (0.1827, -0.9186, -1.0), (0.01484, -0.07461, 0.3611), (-2.976e-07, -0.9365, -1.0), (7.314e-08, -0.07607, 0.3611), (-0.1827, -0.9186, -1.0), (-0.01484, -0.07461, 0.3611), (-0.3584, -0.8653, -1.0), (-0.02911, -0.07028, 0.3611), (-0.5203, -0.7787, -1.0), (-0.04226, -0.06325, 0.3611), (-0.6622, -0.6622, -1.0), (-0.05379, -0.05379, 0.3611), (-0.7787, -0.5203, -1.0), (-0.06325, -0.04226, 0.3611), (-0.8653, -0.3584, -1.0), (-0.07028, -0.02911, 0.3611), (-0.9186, -0.1827, -1.0), (-0.07461, -0.01484, 0.3611), (-0.9365, 9.224e-07, -1.0), (-0.07607, 5.294e-07, 0.3611), (-0.9186, 0.1827, -1.0), (-0.07461, 0.01484, 0.3611), (-0.8653, 0.3584, -1.0), (-0.07028, 0.02911, 0.3611), (-0.7787, 0.5203, -1.0), (-0.06325, 0.04226, 0.3611), (-0.6622, 0.6622, -1.0), (-0.05379, 0.05379, 0.3611), (-0.5203, 0.7787, -1.0), (-0.04226, 0.06325, 0.3611), (-0.3584, 0.8653, -1.0), (-0.02911, 0.07028, 0.3611), (-0.1827, 0.9186, -1.0), (-0.01484, 0.07461, 0.3611), (5.595e-09, 0.9364, 0.5074), (0.1827, 0.9184, 0.5074), (0.3584, 0.8651, 0.5074), (0.5203, 0.7786, 0.5074), (0.6622, 0.6622, 0.5074), (0.7786, 0.5203, 0.5074), (0.8651, 0.3584, 0.5074), (0.9184, 0.1827, 0.5074), (0.9364, 9.966e-08, 0.5074), (0.9184, -0.1827, 0.5074), (0.8651, -0.3584, 0.5074), (0.7786, -0.5203, 0.5074), (0.6622, -0.6622, 0.5074), (0.5203, -0.7786, 0.5074), (0.3584, -0.8651, 0.5074), (0.1827, -0.9184, 0.5074), (-2.995e-07, -0.9364, 0.5074), (-0.1827, -0.9184, 0.5074), (-0.3584, -0.8651, 0.5074), (-0.5203, -0.7786, 0.5074), (-0.6622, -0.6622, 0.5074), (-0.7786, -0.5203, 0.5074), (-0.8651, -0.3584, 0.5074), (-0.9184, -0.1827, 0.5074), (-0.9364, 9.332e-07, 0.5074), (-0.9184, 0.1827, 0.5074), (-0.8651, 0.3584, 0.5074), (-0.7786, 0.5203, 0.5074), (-0.6622, 0.6622, 0.5074), (-0.5203, 0.7786, 0.5074), (-0.3584, 0.8651, 0.5074), (-0.1827, 0.9184, 0.5074), (0.0006758, 0.9074, 0.4919), (0.1777, 0.89, 0.4919), (0.3479, 0.8384, 0.4919), (0.5048, 0.7545, 0.4919), (0.6423, 0.6417, 0.4919), (0.7552, 0.5042, 0.4919), (0.8391, 0.3473, 0.4919), (0.8907, 0.177, 0.4919), (0.9081, 1.924e-07, 0.4919), (0.8907, -0.177, 0.4919), (0.8391, -0.3473, 0.4919), (0.7552, -0.5042, 0.4919), (0.6423, -0.6417, 0.4919), (0.5048, -0.7545, 0.4919), (0.3479, -0.8384, 0.4919), (0.1777, -0.89, 0.4919), (0.0006755, -0.9074, 0.4919), (-0.1764, -0.89, 0.4919), (-0.3466, -0.8384, 0.4919), (-0.5035, -0.7545, 0.4919), (-0.641, -0.6417, 0.4919), (-0.7538, -0.5042, 0.4919), (-0.8377, -0.3473, 0.4919), (-0.8893, -0.177, 0.4919), (-0.9068, 1e-06, 0.4919), (-0.8893, 0.177, 0.4919), (-0.8377, 0.3473, 0.4919), (-0.7538, 0.5042, 0.4919), (-0.641, 0.6417, 0.4919), (-0.5035, 0.7545, 0.4919), (-0.3466, 0.8384, 0.4919), (-0.1764, 0.89, 0.4919), (0.0001689, 0.8857, 0.3938), (0.173, 0.8687, 0.3938), (0.3391, 0.8183, 0.3938), (0.4922, 0.7364, 0.3938), (0.6265, 0.6263, 0.3938), (0.7366, 0.4921, 0.3938), (0.8185, 0.3389, 0.3938), (0.8689, 0.1728, 0.3938), (0.8859, 2.599e-07, 0.3938), (0.8689, -0.1728, 0.3938), (0.8185, -0.3389, 0.3938), (0.7366, -0.4921, 0.3938), (0.6265, -0.6263, 0.3938), (0.4922, -0.7364, 0.3938), (0.3391, -0.8183, 0.3938), (0.173, -0.8687, 0.3938), (0.0001687, -0.8857, 0.3938), (-0.1726, -0.8687, 0.3938), (-0.3388, -0.8183, 0.3938), (-0.4919, -0.7364, 0.3938), (-0.6261, -0.6263, 0.3938), (-0.7363, -0.4921, 0.3938), (-0.8181, -0.3389, 0.3938), (-0.8685, -0.1728, 0.3938), (-0.8855, 1.048e-06, 0.3938), (-0.8685, 0.1728, 0.3938), (-0.8181, 0.3389, 0.3938), (-0.7363, 0.4921, 0.3938), (-0.6261, 0.6263, 0.3938), (-0.4919, 0.7364, 0.3938), (-0.3388, 0.8183, 0.3938), (-0.1726, 0.8687, 0.3938)], [], [(128, 1, 3, 129), (130, 5, 7, 131), (131, 7, 9, 132), (132, 9, 11, 133), (134, 13, 15, 135), (135, 15, 17, 136), (136, 17, 19, 137), (138, 21, 23, 139), (139, 23, 25, 140), (140, 25, 27, 141), (142, 29, 31, 143), (143, 31, 33, 144), (144, 33, 35, 145), (146, 37, 39, 147), (147, 39, 41, 148), (148, 41, 43, 149), (150, 45, 47, 151), (151, 47, 49, 152), (152, 49, 51, 153), (154, 53, 55, 155), (155, 55, 57, 156), (156, 57, 59, 157), (3, 1, 63, 61, 59, 57, 55, 53, 51, 49, 47, 45, 43, 41, 39, 37, 35, 33, 31, 29, 27, 25, 23, 21, 19, 17, 15, 13, 11, 9, 7, 5), (159, 63, 1, 128), (158, 61, 63, 159), (0, 64, 65, 2), (2, 65, 66, 4), (4, 66, 67, 6), (6, 67, 68, 8), (8, 68, 69, 10), (10, 69, 70, 12), (12, 70, 71, 14), (14, 71, 72, 16), (16, 72, 73, 18), (18, 73, 74, 20), (20, 74, 75, 22), (22, 75, 76, 24), (24, 76, 77, 26), (26, 77, 78, 28), (28, 78, 79, 30), (30, 79, 80, 32), (32, 80, 81, 34), (34, 81, 82, 36), (36, 82, 83, 38), (38, 83, 84, 40), (40, 84, 85, 42), (42, 85, 86, 44), (44, 86, 87, 46), (46, 87, 88, 48), (48, 88, 89, 50), (50, 89, 90, 52), (52, 90, 91, 54), (54, 91, 92, 56), (56, 92, 93, 58), (58, 93, 94, 60), (62, 95, 64, 0), (60, 94, 95, 62), (64, 96, 97, 65), (65, 97, 98, 66), (66, 98, 99, 67), (67, 99, 100, 68), (68, 100, 101, 69), (69, 101, 102, 70), (70, 102, 103, 71), (71, 103, 104, 72), (72, 104, 105, 73), (73, 105, 106, 74), (74, 106, 107, 75), (75, 107, 108, 76), (76, 108, 109, 77), (77, 109, 110, 78), (78, 110, 111, 79), (79, 111, 112, 80), (80, 112, 113, 81), (81, 113, 114, 82), (82, 114, 115, 83), (83, 115, 116, 84), (84, 116, 117, 85), (85, 117, 118, 86), (86, 118, 119, 87), (87, 119, 120, 88), (88, 120, 121, 89), (89, 121, 122, 90), (90, 122, 123, 91), (91, 123, 124, 92), (92, 124, 125, 93), (93, 125, 126, 94), (95, 127, 96, 64), (94, 126, 127, 95), (96, 128, 129, 97), (97, 129, 130, 98), (98, 130, 131, 99), (99, 131, 132, 100), (100, 132, 133, 101), (101, 133, 134, 102), (102, 134, 135, 103), (103, 135, 136, 104), (104, 136, 137, 105), (105, 137, 138, 106), (106, 138, 139, 107), (107, 139, 140, 108), (108, 140, 141, 109), (109, 141, 142, 110), (110, 142, 143, 111), (111, 143, 144, 112), (112, 144, 145, 113), (113, 145, 146, 114), (114, 146, 147, 115), (115, 147, 148, 116), (116, 148, 149, 117), (117, 149, 150, 118), (118, 150, 151, 119), (119, 151, 152, 120), (120, 152, 153, 121), (121, 153, 154, 122), (122, 154, 155, 123), (123, 155, 156, 124), (124, 156, 157, 125), (125, 157, 158, 126), (127, 159, 128, 96), (126, 158, 159, 127)])
me_cylinder.materials.append(None)
me_cylinder.use_remesh_preserve_volume = False
me_cylinder.use_remesh_preserve_attributes = False
me_cylinder.use_mirror_vertex_groups = False
me_cylinder.update()
me_cube = bpy.data.meshes.new('Cube')
me_cube.from_pydata([(0.4798, 1.018, -0.7131), (-1.0, 1.01, -0.8021), (-0.4357, 1.015, -0.2539), (-1.0, 1.0, 0.3389), (0.4804, 0.0, -0.7131), (-1.0, 0.0, -0.8021), (-0.4357, 0.0, -0.1938), (-0.9827, 0.0, 0.4236), (0.5434, 1.026, -0.3435), (-1.0, 1.033, -0.3155), (0.5232, 0.0, -0.2655), (-1.0, 1.003, -0.1375), (-0.2213, 1.029, -0.5989), (-0.9155, 1.022, -0.2165), (-0.2213, 0.0, -0.5989), (-0.8404, 0.0, -0.1499), (-0.2213, 1.04, -0.3155), (0.3199, 1.012, -0.7804), (0.32, 0.0, -0.7804), (0.3501, 1.039, -0.3329), (0.04929, 1.018, -0.714), (0.04929, 0.0, -0.714), (0.05653, 1.036, -0.3155), (-0.4665, 1.019, -0.7083), (-0.4665, 0.0, -0.7083), (-0.4665, 1.037, -0.3155), (-0.08599, 1.026, -0.6349), (-0.08599, 0.0, -0.6349), (-0.08237, 1.039, -0.3155), (-0.3439, 1.026, -0.6336), (-0.3439, 0.0, -0.6336), (-0.3439, 1.039, -0.3155), (-0.5771, 1.013, -0.7732), (-0.5771, 0.0, -0.8163), (-0.5771, 1.034, -0.3155), (0.1329, 1.014, -0.7584), (0.1329, 0.0, -0.7584), (0.1424, 1.035, -0.3155), (-2.988, 1.013, -0.7866), (-2.972, 0.9183, 0.2964), (-2.988, 0.0, -0.7595), (-2.972, 0.0, 0.3806), (-3.151, 1.032, -0.3155), (-3.151, 0.0, -0.2884), (-1.0, 1.0, 0.04051), (-1.0, 1.0, 0.2185), (-3.151, 1.003, -0.1375), (-3.114, 1.0, 0.04051), (-3.036, 1.0, 0.2185), (-3.151, 0.0, -0.1104), (-3.114, 0.0, 0.06761), (-3.036, 0.0, 0.2456), (0.5257, 0.0, -0.4149), (0.5083, 0.0, -0.5143), (0.4812, 0.0, -0.6137), (0.5599, 1.045, -0.4149), (0.564, 1.045, -0.5143), (0.5317, 1.036, -0.6137), (-1.0, 1.045, -0.4372), (-1.0, 1.045, -0.5588), (-1.0, 1.033, -0.6805), (-0.2213, 1.04, -0.528), (-0.2213, 1.045, -0.4572), (-0.2213, 1.045, -0.3863), (0.3423, 1.034, -0.6642), (0.367, 1.045, -0.548), (0.3653, 1.045, -0.4317), (0.0511, 1.036, -0.6143), (0.05291, 1.045, -0.5147), (0.05472, 1.045, -0.4151), (-0.4665, 1.037, -0.6101), (-0.4665, 1.045, -0.5119), (-0.4665, 1.045, -0.4137), (-0.08509, 1.039, -0.555), (-0.08418, 1.045, -0.4752), (-0.08327, 1.045, -0.3953), (-0.3439, 1.039, -0.5541), (-0.3439, 1.045, -0.4746), (-0.3439, 1.045, -0.395), (-0.5771, 1.034, -0.6588), (-0.5771, 1.045, -0.5444), (-0.5771, 1.045, -0.4299), (0.1353, 1.035, -0.6477), (0.1377, 1.045, -0.5369), (0.14, 1.045, -0.4262), (-3.16, 0.0, -0.4101), (-3.149, 0.0, -0.5317), (-3.042, 0.0, -0.6528), (-3.132, 1.045, -0.4372), (-3.087, 1.045, -0.5588), (-3.032, 1.032, -0.6799), (-2.793, 1.0, 0.3389), (-2.793, 0.0, 0.4236), (-2.957, 1.032, -0.3155), (-2.835, 1.027, -0.6818), (-2.835, 0.0, -0.6547), (-2.852, 1.0, 0.2185), (-2.922, 1.0, 0.04051), (-2.957, 1.003, -0.1375), (-2.939, 1.045, -0.4372), (-2.902, 1.045, -0.5431), (-2.866, 1.04, -0.6072), (-2.677, 0.0, 0.4236), (-2.83, 1.033, -0.3155), (-2.677, 1.0, 0.3389), (-2.735, 1.032, -0.615), (-2.746, 0.0, -0.5879), (-2.732, 1.0, 0.2185), (-2.798, 1.0, 0.04051), (-2.83, 1.003, -0.1375), (-2.815, 1.045, -0.4325), (-2.79, 1.045, -0.4995), (-2.763, 1.043, -0.5412), (-2.586, 0.0, 0.4236), (-2.73, 1.035, -0.3155), (-2.586, 1.0, 0.3389), (-2.648, 1.03, -0.594), (-2.71, 0.0, -0.5669), (-2.637, 1.0, 0.2185), (-2.7, 1.0, 0.04051), (-2.73, 1.004, -0.1375), (-2.719, 1.045, -0.4199), (-2.7, 1.045, -0.4705), (-2.677, 1.043, -0.5105), (-2.484, 0.0, 0.4236), (-2.62, 1.037, -0.3155), (-2.484, 1.0, 0.3389), (-2.54, 1.028, -0.6194), (-2.602, 0.0, -0.5923), (-2.533, 1.0, 0.2185), (-2.591, 1.0, 0.04051), (-2.62, 1.005, -0.1375), (-2.612, 1.045, -0.4119), (-2.595, 1.045, -0.4623), (-2.571, 1.042, -0.5165), (-2.374, 0.0, 0.4236), (-2.499, 1.036, -0.3155), (-2.374, 1.0, 0.3389), (-2.412, 1.024, -0.6848), (-2.412, 0.0, -0.6577), (-2.418, 1.0, 0.2185), (-2.473, 1.0, 0.04051), (-2.499, 1.005, -0.1375), (-2.49, 1.045, -0.4189), (-2.472, 1.045, -0.4867), (-2.444, 1.039, -0.5659), (-2.882, 0.9647, 0.3353), (-2.91, 1.018, -0.7407), (-2.91, 0.0, -0.7136), (-2.944, 1.0, 0.2185), (-3.018, 1.0, 0.04051), (-3.054, 1.003, -0.1375), (-3.036, 1.045, -0.4372), (-2.992, 1.045, -0.5588), (-2.946, 1.035, -0.6551), (-2.882, 0.0, 0.4157), (-3.054, 1.032, -0.3155), (-2.274, 0.0, 0.4236), (-2.39, 1.033, -0.3155), (-2.274, 1.0, 0.3389), (-2.295, 1.012, -0.7499), (-2.295, 0.0, -0.7228), (-2.315, 1.0, 0.2185), (-2.366, 1.0, 0.04051), (-2.39, 1.003, -0.1375), (-2.379, 1.045, -0.4326), (-2.357, 1.045, -0.5249), (-2.327, 1.036, -0.6249), (0.4903, 0.0, -0.6949), (0.4895, 1.021, -0.6949), (-1.0, 1.014, -0.7799), (-2.996, 0.0, -0.74), (-2.996, 1.016, -0.7671), (-0.2213, 1.031, -0.5859), (0.3219, 1.016, -0.7592), (0.04962, 1.021, -0.6958), (-0.4665, 1.022, -0.6904), (-0.08583, 1.028, -0.6203), (-0.3439, 1.028, -0.6191), (-0.5771, 1.016, -0.7523), (0.1334, 1.018, -0.7382), (-2.841, 1.029, -0.6682), (-2.74, 1.034, -0.6015), (-2.653, 1.033, -0.5787), (-2.545, 1.03, -0.6006), (-2.418, 1.027, -0.6631), (-2.917, 1.021, -0.7251), (-2.301, 1.016, -0.727), (-1.0, 1.139, -0.8021), (-2.295, 1.14, -0.7499), (-1.0, 1.142, -0.7799), (-2.301, 1.143, -0.727), (-1.0, 0.2058, -0.8021), (-1.0, 0.2038, 0.4207), (0.4804, 0.2074, -0.7131), (-0.4357, 0.2068, -0.2438), (0.5398, 0.2111, -0.3155), (-0.2213, 0.2097, -0.5989), (-0.8695, 0.2083, -0.2006), (0.32, 0.2062, -0.7804), (0.04929, 0.2075, -0.714), (-0.4665, 0.2075, -0.7083), (-0.08599, 0.209, -0.6349), (-0.3439, 0.209, -0.6336), (-0.5771, 0.2063, -0.7732), (0.1329, 0.2066, -0.7584), (-2.988, 0.2064, -0.7625), (-2.972, 0.1871, 0.3781), (-3.151, 0.2104, -0.2915), (-3.151, 0.2043, -0.1133), (-3.114, 0.2038, 0.0647), (-3.036, 0.2038, 0.2427), (0.4812, 0.2111, -0.6137), (0.5083, 0.213, -0.5143), (0.5257, 0.213, -0.4149), (-3.032, 0.2102, -0.6559), (-3.087, 0.213, -0.5349), (-3.132, 0.213, -0.4132), (-2.793, 0.2038, 0.4207), (-2.835, 0.2092, -0.6578), (-2.677, 0.2038, 0.4207), (-2.735, 0.2102, -0.591), (-2.586, 0.2038, 0.4207), (-2.648, 0.21, -0.57), (-2.484, 0.2038, 0.4207), (-2.54, 0.2094, -0.5954), (-2.374, 0.2038, 0.4207), (-2.412, 0.2086, -0.6607), (-2.882, 0.1966, 0.4132), (-2.91, 0.2075, -0.7166), (-2.274, 0.2038, 0.4207), (-2.295, 0.2062, -0.7257), (0.4903, 0.2081, -0.6949), (-2.996, 0.2071, -0.743), (-1.0, 0.3805, -0.8021), (-1.0, 0.5816, -0.8021), (-1.0, 0.7827, -0.8021), (-1.0, 0.3767, 0.415), (-1.0, 0.5758, 0.407), (-1.0, 0.7749, 0.4), (0.4803, 0.3834, -0.7131), (0.4802, 0.586, -0.7131), (0.48, 0.7885, -0.7131), (-0.4357, 0.3824, -0.2438), (-0.4357, 0.5844, -0.2438), (-0.4357, 0.7865, -0.2438), (-0.2213, 0.3877, -0.5989), (-0.2213, 0.5925, -0.5989), (-0.2213, 0.7973, -0.5989), (0.3199, 0.3812, -0.7804), (0.3199, 0.5827, -0.7804), (0.3199, 0.7841, -0.7804), (0.04929, 0.3836, -0.714), (0.04929, 0.5863, -0.714), (0.04929, 0.789, -0.714), (-0.4665, 0.3837, -0.7083), (-0.4665, 0.5865, -0.7083), (-0.4665, 0.7892, -0.7083), (-0.08599, 0.3864, -0.6349), (-0.08599, 0.5905, -0.6349), (-0.08599, 0.7947, -0.6349), (-0.3439, 0.3864, -0.6336), (-0.3439, 0.5906, -0.6336), (-0.3439, 0.7948, -0.6336), (-0.5771, 0.3815, -0.7732), (-0.5771, 0.583, -0.7732), (-0.5771, 0.7846, -0.7732), (0.1329, 0.382, -0.7584), (0.1329, 0.5838, -0.7584), (0.1329, 0.7856, -0.7584), (-2.988, 0.3815, -0.7683), (-2.988, 0.5831, -0.7764), (-2.988, 0.7847, -0.7834), (-2.972, 0.346, 0.3731), (-2.972, 0.5288, 0.3659), (-2.972, 0.7116, 0.359), (-3.151, 0.3889, -0.2975), (-3.151, 0.5944, -0.3058), (-3.151, 0.8, -0.3127), (-3.151, 0.3777, -0.1191), (-3.151, 0.5772, -0.1271), (-3.151, 0.7768, -0.1341), (-3.114, 0.3767, 0.05897), (-3.114, 0.5758, 0.051), (-3.114, 0.7749, 0.04401), (-3.036, 0.3767, 0.237), (-3.036, 0.5758, 0.229), (-3.036, 0.7749, 0.222), (-3.032, 0.3887, -0.6619), (-3.032, 0.594, -0.6702), (-3.032, 0.7994, -0.6771), (-3.087, 0.3938, -0.541), (-3.087, 0.6018, -0.5494), (-3.087, 0.8099, -0.5563), (-3.132, 0.3938, -0.4194), (-3.132, 0.6018, -0.4277), (-3.132, 0.8099, -0.4346), (-2.835, 0.3868, -0.6637), (-2.835, 0.5912, -0.6719), (-2.835, 0.7955, -0.6789), (-2.735, 0.3886, -0.597), (-2.735, 0.5939, -0.6053), (-2.735, 0.7993, -0.6122), (-2.648, 0.3882, -0.576), (-2.648, 0.5933, -0.5842), (-2.648, 0.7984, -0.5911), (-2.54, 0.3872, -0.6014), (-2.54, 0.5917, -0.6096), (-2.54, 0.7963, -0.6165), (-2.412, 0.3857, -0.6667), (-2.412, 0.5895, -0.6748), (-2.412, 0.7933, -0.6818), (-2.91, 0.3836, -0.7225), (-2.91, 0.5863, -0.7306), (-2.91, 0.789, -0.7376), (-2.295, 0.3812, -0.7316), (-2.295, 0.5826, -0.7396), (-2.295, 0.784, -0.7466), (-2.996, 0.3829, -0.7489), (-2.996, 0.5852, -0.757), (-2.996, 0.7875, -0.764), (0.5398, 0.3904, -0.3155), (0.5398, 0.5966, -0.3155), (0.5398, 0.8029, -0.3155), (-0.8795, 0.3851, -0.2028), (-0.891, 0.5887, -0.2057), (-0.9025, 0.7922, -0.2069), (0.4812, 0.3904, -0.6137), (0.4812, 0.5966, -0.6137), (0.535, 0.8029, -0.6137), (0.5083, 0.3938, -0.5143), (0.5083, 0.6018, -0.5143), (0.5705, 0.8099, -0.5143), (0.5257, 0.3938, -0.4149), (0.5257, 0.6018, -0.4149), (0.5647, 0.8099, -0.4149), (-2.793, 0.3767, 0.415), (-2.793, 0.5758, 0.407), (-2.793, 0.7749, 0.4), (-2.677, 0.3767, 0.415), (-2.677, 0.5758, 0.407), (-2.677, 0.7749, 0.4), (-2.586, 0.3767, 0.415), (-2.586, 0.5758, 0.407), (-2.586, 0.7749, 0.4), (-2.484, 0.3767, 0.415), (-2.484, 0.5758, 0.407), (-2.484, 0.7749, 0.4), (-2.374, 0.3767, 0.415), (-2.374, 0.5758, 0.407), (-2.374, 0.7749, 0.4), (-2.882, 0.3635, 0.4083), (-2.882, 0.5555, 0.4015), (-2.882, 0.7475, 0.3957), (-2.274, 0.3767, 0.415), (-2.274, 0.5758, 0.407), (-2.274, 0.7749, 0.4), (0.4902, 0.3847, -0.6949), (0.4901, 0.588, -0.6949), (0.49, 0.7913, -0.6949), (0.5232, 0.03447, -0.2655), (-0.8424, 0.03401, -0.15), (0.4812, 0.03447, -0.6137), (0.5083, 0.03477, -0.5143), (0.5257, 0.03477, -0.4149), (-2.793, 0.03327, 0.4232), (-2.677, 0.03327, 0.4232), (-2.586, 0.03327, 0.4232), (-2.484, 0.03327, 0.4232), (-2.374, 0.03327, 0.4232), (-2.882, 0.03209, 0.4153), (-2.274, 0.03327, 0.4232), (0.4903, 0.03397, -0.6949), (-1.0, 0.0336, -0.8021), (-0.9827, 0.03327, 0.4232), (0.4804, 0.03385, -0.7131), (-0.4357, 0.03376, -0.1938), (-0.2213, 0.03423, -0.5989), (0.32, 0.03366, -0.7804), (0.04929, 0.03387, -0.714), (-0.4665, 0.03388, -0.7083), (-0.08599, 0.03412, -0.6349), (-0.3439, 0.03412, -0.6336), (-0.5771, 0.03368, -0.8163), (0.1329, 0.03373, -0.7584), (-2.988, 0.03369, -0.76), (-2.972, 0.03055, 0.3802), (-3.151, 0.03434, -0.2889), (-3.151, 0.03335, -0.1109), (-3.114, 0.03327, 0.06714), (-3.036, 0.03327, 0.2451), (-3.039, 0.03432, -0.6533), (-3.137, 0.03477, -0.5322), (-3.154, 0.03477, -0.4106), (-2.835, 0.03415, -0.6552), (-2.742, 0.03431, -0.5884), (-2.698, 0.03428, -0.5674), (-2.59, 0.03418, -0.5928), (-2.412, 0.03406, -0.6582), (-2.91, 0.03387, -0.7141), (-2.295, 0.03366, -0.7232), (-2.996, 0.03381, -0.7405), (0.534, 0.0739, -0.2997), (-0.8552, 0.07291, -0.186), (0.4812, 0.0739, -0.6137), (0.5083, 0.07454, -0.5143), (0.5257, 0.07454, -0.4149), (-2.793, 0.07132, 0.4226), (-2.677, 0.07132, 0.4226), (-2.586, 0.07132, 0.4226), (-2.484, 0.07132, 0.4226), (-2.374, 0.07132, 0.4226), (-2.882, 0.0688, 0.4148), (-2.274, 0.07132, 0.4226), (0.4903, 0.07283, -0.6949), (-1.0, 0.07204, -0.8021), (-0.993, 0.07132, 0.4226), (0.4804, 0.07258, -0.7131), (-0.4357, 0.07239, -0.2271), (-0.2213, 0.07339, -0.5989), (0.32, 0.07217, -0.7804), (0.04929, 0.07262, -0.714), (-0.4665, 0.07264, -0.7083), (-0.08599, 0.07315, -0.6349), (-0.3439, 0.07315, -0.6336), (-0.5771, 0.07222, -0.8163), (0.1329, 0.07231, -0.7584), (-2.988, 0.07223, -0.7606), (-2.972, 0.06549, 0.3797), (-3.151, 0.07363, -0.2895), (-3.151, 0.0715, -0.1114), (-3.114, 0.07132, 0.06659), (-3.036, 0.07132, 0.2446), (-3.032, 0.07358, -0.6539), (-3.108, 0.07454, -0.5328), (-3.138, 0.07454, -0.4112), (-2.835, 0.07322, -0.6558), (-2.735, 0.07357, -0.589), (-2.67, 0.07349, -0.568), (-2.562, 0.07329, -0.5934), (-2.412, 0.07302, -0.6587), (-2.91, 0.07262, -0.7147), (-2.295, 0.07216, -0.7238), (-2.996, 0.07248, -0.7411), (-0.9904, 1.003, 0.2768), (-0.9665, 0.0, 0.3526), (-1.012, 0.2043, 0.3499), (-1.016, 0.7768, 0.3309), (-1.015, 0.5773, 0.3372), (-1.013, 0.3777, 0.3446), (-0.9749, 0.03335, 0.3522), (-1.004, 0.0715, 0.3517), (-0.9042, 0.2079, -0.1452), (-0.9348, 0.7906, -0.1527), (-0.9241, 0.5875, -0.151), (-0.9135, 0.3844, -0.1477), (-0.8594, 0.03394, -0.1435), (-0.8904, 0.07277, -0.1446), (-0.923, 1.02, -0.1639), (-0.8531, 0.0, -0.143), (-1.0, 0.9588, -0.8021), (-1.0, 0.9492, 0.3527), (0.4804, 0.966, -0.7131), (-0.4357, 0.9634, -0.2485), (-0.2213, 0.9767, -0.5989), (0.32, 0.9605, -0.7804), (0.04929, 0.9665, -0.714), (-0.4665, 0.9668, -0.7083), (-0.08599, 0.9735, -0.6349), (-0.3439, 0.9736, -0.6336), (-0.5771, 0.9611, -0.7732), (0.1329, 0.9624, -0.7584), (-2.988, 0.9613, -0.7859), (-2.972, 0.8716, 0.3105), (-3.151, 0.9799, -0.3149), (-3.151, 0.9516, -0.1367), (-3.114, 0.9492, 0.0413), (-3.036, 0.9492, 0.2193), (-3.032, 0.9792, -0.6793), (-3.087, 0.9921, -0.5582), (-3.132, 0.9921, -0.4366), (-2.835, 0.9745, -0.6812), (-2.735, 0.9791, -0.6144), (-2.648, 0.9781, -0.5933), (-2.54, 0.9754, -0.6188), (-2.412, 0.9718, -0.6841), (-2.91, 0.9665, -0.74), (-2.295, 0.9604, -0.7491), (-2.996, 0.9646, -0.7664), (0.5398, 0.9834, -0.3204), (-0.9126, 0.9704, -0.2112), (0.5349, 0.9835, -0.6137), (0.5705, 0.9921, -0.5143), (0.5647, 0.9921, -0.4149), (-2.793, 0.9492, 0.3527), (-2.677, 0.9492, 0.3527), (-2.586, 0.9492, 0.3527), (-2.484, 0.9492, 0.3527), (-2.374, 0.9492, 0.3527), (-2.882, 0.9157, 0.3455), (-2.274, 0.9492, 0.3527), (0.4904, 0.9693, -0.6949), (-1.01, 0.9516, 0.289), (-0.9344, 0.9685, -0.1571), (-0.9204, 0.2077, -0.1215), (-0.9492, 0.79, -0.1297), (-0.9392, 0.587, -0.1277), (-0.9291, 0.3841, -0.1242), (-0.8701, 0.03391, -0.1207), (-0.907, 0.07271, -0.1209), (-0.9262, 1.019, -0.1383), (-0.8585, 0.0, -0.1205), (-0.9447, 0.9677, -0.1354), (-1.016, 0.2044, 0.3316), (-1.02, 0.7773, 0.313), (-1.019, 0.5776, 0.3192), (-1.017, 0.3779, 0.3264), (-0.9733, 0.03337, 0.3338), (-1.008, 0.07155, 0.3333), (-0.9879, 1.003, 0.2607), (-0.9623, 0.0, 0.3342), (-1.008, 0.9522, 0.2725), (-1.018, 0.9254, 0.2953), (-0.9438, 0.9418, -0.156), (-1.0, 0.9323, -0.8021), (-1.0, 0.923, 0.3598), (0.4798, 0.9393, -0.7131), (-0.4357, 0.9368, -0.244), (-0.2213, 0.9498, -0.5989), (0.3199, 0.934, -0.7804), (0.04929, 0.9399, -0.714), (-0.4665, 0.9401, -0.7083), (-0.08599, 0.9467, -0.6349), (-0.3439, 0.9468, -0.6336), (-0.5771, 0.9346, -0.7732), (0.1329, 0.9358, -0.7584), (-2.988, 0.9348, -0.7855), (-2.972, 0.8476, 0.3178), (-3.151, 0.9529, -0.3145), (-3.151, 0.9253, -0.1363), (-3.114, 0.923, 0.04171), (-3.036, 0.923, 0.2197), (-3.032, 0.9522, -0.679), (-3.087, 0.9647, -0.5579), (-3.132, 0.9647, -0.4363), (-2.835, 0.9476, -0.6808), (-2.735, 0.9521, -0.6141), (-2.648, 0.9511, -0.593), (-2.54, 0.9485, -0.6184), (-2.412, 0.945, -0.6838), (-2.91, 0.9399, -0.7396), (-2.295, 0.9339, -0.7487), (-2.996, 0.938, -0.7661), (0.5397, 0.9564, -0.3156), (-0.911, 0.9436, -0.2068), (0.5349, 0.9564, -0.6137), (0.5705, 0.9647, -0.5143), (0.5647, 0.9647, -0.4149), (-2.793, 0.923, 0.3598), (-2.677, 0.923, 0.3598), (-2.586, 0.923, 0.3598), (-2.484, 0.923, 0.3598), (-2.374, 0.923, 0.3598), (-2.882, 0.8905, 0.3532), (-2.274, 0.923, 0.3598), (0.4898, 0.9426, -0.6949), (-0.9567, 0.941, -0.1345), (-1.022, 0.926, 0.2786), (0.3359, 1.037, -0.9912), (0.3365, 0.0, -0.9912), (0.176, 1.031, -1.059), (0.176, 0.0, -1.059), (0.3365, 0.2267, -0.9912), (0.176, 0.2256, -1.059), (0.3364, 0.4028, -0.9912), (0.3362, 0.6053, -0.9912), (0.3361, 0.8079, -0.9912), (0.176, 0.4006, -1.059), (0.176, 0.602, -1.059), (0.176, 0.8035, -1.059), (0.3365, 0.05323, -0.9912), (0.176, 0.05304, -1.059), (0.3365, 0.09196, -0.9912), (0.176, 0.09155, -1.059), (0.3365, 0.9853, -0.9912), (0.176, 0.9799, -1.059), (0.3359, 0.9587, -0.9912), (0.1759, 0.9534, -1.059), (-1.0, 0.6821, -0.8021), (-1.0, 0.6753, 0.4035), (0.4801, 0.6873, -0.7131), (-0.4357, 0.6854, -0.2438), (-0.2213, 0.6949, -0.5989), (0.3199, 0.6834, -0.7804), (0.04929, 0.6877, -0.714), (-0.4665, 0.6878, -0.7083), (-0.08599, 0.6926, -0.6349), (-0.3439, 0.6927, -0.6336), (-0.5771, 0.6838, -0.7732), (0.1329, 0.6847, -0.7584), (-2.988, 0.6839, -0.7799), (-2.972, 0.6202, 0.3624), (-3.151, 0.6972, -0.3092), (-3.151, 0.677, -0.1306), (-3.114, 0.6753, 0.04751), (-3.036, 0.6753, 0.2255), (-3.032, 0.6967, -0.6736), (-3.087, 0.7059, -0.5528), (-3.132, 0.7059, -0.4312), (-2.835, 0.6933, -0.6754), (-2.735, 0.6966, -0.6087), (-2.648, 0.6959, -0.5877), (-2.54, 0.694, -0.613), (-2.412, 0.6914, -0.6783), (-2.91, 0.6877, -0.7341), (-2.295, 0.6833, -0.7431), (-2.996, 0.6863, -0.7605), (0.5398, 0.6998, -0.3155), (-0.8967, 0.6904, -0.2063), (0.5317, 0.6998, -0.6137), (0.5665, 0.7059, -0.5143), (0.5641, 0.7059, -0.4149), (-2.793, 0.6753, 0.4035), (-2.677, 0.6753, 0.4035), (-2.586, 0.6753, 0.4035), (-2.484, 0.6753, 0.4035), (-2.374, 0.6753, 0.4035), (-2.882, 0.6515, 0.3986), (-2.274, 0.6753, 0.4035), (0.4901, 0.6896, -0.6949), (-1.016, 0.677, 0.3341), (-0.9295, 0.6891, -0.1519), (-0.9442, 0.6885, -0.1287), (-1.02, 0.6775, 0.3161), (0.3361, 0.7066, -0.9912), (0.176, 0.7028, -1.059), (0.5144, 0.0, -0.4332), (0.5607, 1.045, -0.4332), (-1.0, 1.045, -0.4596), (-0.2213, 1.045, -0.3994), (0.3656, 1.045, -0.4531), (0.05439, 1.045, -0.4335), (-0.4665, 1.045, -0.4318), (-0.08344, 1.045, -0.4101), (-0.3439, 1.045, -0.4097), (-0.5771, 1.045, -0.451), (0.1396, 1.045, -0.4466), (-3.169, 0.0, -0.4325), (-3.124, 1.045, -0.4596), (-2.932, 1.045, -0.4567), (-2.81, 1.045, -0.4449), (-2.716, 1.045, -0.4292), (-2.609, 1.045, -0.4212), (-2.487, 1.045, -0.4314), (-3.028, 1.045, -0.4596), (-2.375, 1.045, -0.4496), (0.5144, 0.213, -0.4332), (-3.124, 0.213, -0.4356), (-3.124, 0.3938, -0.4418), (-3.124, 0.6018, -0.4501), (-3.124, 0.8099, -0.457), (0.5658, 0.8099, -0.4332), (0.5144, 0.6018, -0.4332), (0.5144, 0.3938, -0.4332), (0.5144, 0.03477, -0.4332), (-3.16, 0.03477, -0.433), (-3.138, 0.07454, -0.4336), (0.5144, 0.07454, -0.4332), (-3.124, 0.9921, -0.459), (0.5658, 0.9921, -0.4332), (0.5658, 0.9647, -0.4332), (-3.124, 0.9647, -0.4587), (-3.124, 0.7059, -0.4536), (0.5636, 0.7059, -0.4332), (-0.2213, 1.045, -0.4225), (0.3662, 1.045, -0.4911), (0.0538, 1.045, -0.466), (-0.4665, 1.045, -0.4638), (-0.08374, 1.045, -0.4361), (-0.3439, 1.045, -0.4356), (-0.5771, 1.045, -0.4884), (0.1388, 1.045, -0.4828), (0.5055, 0.213, -0.4657), (-3.109, 0.213, -0.4753), (-3.109, 0.3938, -0.4815), (-3.109, 0.6018, -0.4898), (-3.109, 0.8099, -0.4967), (0.5677, 0.8099, -0.4657), (0.5055, 0.6018, -0.4657), (0.5055, 0.3938, -0.4657), (0.5055, 0.03477, -0.4657), (-3.159, 0.03477, -0.4727), (-3.13, 0.07454, -0.4733), (0.5055, 0.07454, -0.4657), (-3.109, 0.9921, -0.4987), (0.5677, 0.9921, -0.4657), (0.5677, 0.9647, -0.4657), (-3.109, 0.9647, -0.4984), (-3.109, 0.7059, -0.4933), (0.5637, 0.7059, -0.4657), (0.5055, 0.0, -0.4657), (0.562, 1.045, -0.4657), (-1.0, 1.045, -0.4993), (-3.171, 0.0, -0.4722), (-3.109, 1.045, -0.4993), (-2.92, 1.045, -0.4912), (-2.802, 1.045, -0.4667), (-2.71, 1.045, -0.4457), (-2.603, 1.045, -0.4377), (-2.481, 1.045, -0.4535), (-3.014, 1.045, -0.4993), (-2.368, 1.045, -0.4797), (0.4971, 0.0, -0.5458), (0.5538, 1.042, -0.5458), (-1.0, 1.041, -0.5974), (-0.2213, 1.044, -0.4796), (0.3592, 1.042, -0.5848), (0.05234, 1.042, -0.5463), (-0.4665, 1.042, -0.543), (-0.08447, 1.043, -0.5005), (-0.3439, 1.043, -0.4998), (-0.5771, 1.042, -0.5806), (0.1369, 1.042, -0.572), (-3.132, 0.0, -0.5701), (-3.069, 1.041, -0.5972), (-2.891, 1.044, -0.5634), (-2.781, 1.044, -0.5127), (-2.693, 1.045, -0.4832), (-2.587, 1.044, -0.4795), (-2.463, 1.043, -0.5118), (-2.978, 1.042, -0.5893), (-2.347, 1.042, -0.5566), (0.4971, 0.2124, -0.5458), (-3.069, 0.2121, -0.5733), (-3.069, 0.3921, -0.5793), (-3.069, 0.5993, -0.5876), (-3.069, 0.8065, -0.5946), (0.5592, 0.8077, -0.5458), (0.4971, 0.6002, -0.5458), (0.4971, 0.3927, -0.5458), (0.4971, 0.03467, -0.5458), (-3.12, 0.03463, -0.5706), (-3.091, 0.07424, -0.5712), (0.4971, 0.07434, -0.5458), (-3.069, 0.988, -0.5966), (0.5592, 0.9894, -0.5458), (0.5592, 0.9621, -0.5458), (-3.069, 0.9608, -0.5963), (-3.069, 0.7029, -0.5911), (0.5552, 0.7039, -0.5458), (-0.2213, 1.042, -0.5091), (0.3489, 1.037, -0.6332), (0.05158, 1.039, -0.5878), (-0.4665, 1.039, -0.5839), (-0.08484, 1.041, -0.5337), (-0.3439, 1.041, -0.5329), (-0.5771, 1.037, -0.6283), (0.1359, 1.037, -0.6181), (0.4824, 0.2116, -0.5872), (-3.047, 0.2109, -0.6236), (-3.047, 0.39, -0.6297), (-3.047, 0.5961, -0.6379), (-3.047, 0.8022, -0.6449), (0.5444, 0.8048, -0.5872), (0.4823, 0.598, -0.5872), (0.4824, 0.3913, -0.5872), (0.4824, 0.03455, -0.5872), (-3.074, 0.03444, -0.621), (-3.056, 0.07383, -0.6216), (0.4824, 0.07407, -0.5872), (-3.047, 0.9827, -0.647), (0.5444, 0.9858, -0.5872), (0.5444, 0.9586, -0.5872), (-3.047, 0.9556, -0.6467), (-3.047, 0.6991, -0.6414), (0.5403, 0.7014, -0.5872), (0.4824, 0.0, -0.5872), (0.5403, 1.039, -0.5872), (-1.0, 1.036, -0.648), (-3.082, 0.0, -0.6205), (-3.047, 1.035, -0.6476), (-2.876, 1.041, -0.5901), (-2.77, 1.043, -0.5301), (-2.683, 1.044, -0.4998), (-2.577, 1.043, -0.502), (-2.452, 1.04, -0.5448), (-2.958, 1.038, -0.6294), (-2.335, 1.038, -0.5982)], [], [(186, 147, 38, 172), (179, 32, 1, 170), (383, 33, 5, 373), (450, 374, 7, 445), (360, 376, 6, 10), (499, 146, 39, 473), (2, 8, 19, 37, 22, 28, 16, 31, 25, 34, 9, 11, 44, 45, 3, 444, 519, 510, 458, 13), (364, 360, 10, 52), (177, 26, 12, 173), (381, 27, 14, 377), (376, 361, 15, 6), (169, 0, 17, 174), (240, 194, 572, 574), (180, 35, 20, 175), (384, 36, 21, 379), (178, 29, 23, 176), (382, 30, 24, 380), (175, 20, 26, 177), (379, 21, 27, 381), (173, 12, 29, 178), (377, 14, 30, 382), (176, 23, 32, 179), (380, 24, 33, 383), (174, 17, 35, 180), (378, 18, 36, 384), (477, 473, 39, 48), (480, 474, 42, 88), (151, 156, 42, 46), (399, 148, 40, 385), (474, 475, 46, 42), (475, 476, 47, 46), (476, 477, 48, 47), (146, 149, 48, 39), (149, 150, 47, 48), (150, 151, 46, 47), (156, 152, 88, 42), (710, 153, 89, 704), (786, 154, 90, 780), (34, 81, 58, 9), (680, 80, 59, 702), (756, 79, 60, 778), (372, 362, 54, 168), (740, 363, 53, 712), (664, 364, 52, 636), (28, 75, 63, 16), (678, 74, 62, 674), (754, 73, 61, 750), (8, 55, 66, 19), (701, 56, 65, 675), (777, 57, 64, 751), (37, 84, 69, 22), (681, 83, 68, 676), (757, 82, 67, 752), (31, 78, 72, 25), (679, 77, 71, 677), (755, 76, 70, 753), (22, 69, 75, 28), (676, 68, 74, 678), (752, 67, 73, 754), (16, 63, 78, 31), (674, 62, 77, 679), (750, 61, 76, 755), (25, 72, 81, 34), (677, 71, 80, 680), (753, 70, 79, 756), (19, 66, 84, 37), (675, 65, 83, 681), (751, 64, 82, 757), (488, 478, 90, 172), (744, 479, 89, 724), (668, 480, 88, 648), (182, 105, 94, 181), (495, 104, 91, 494), (109, 103, 93, 98), (395, 106, 95, 394), (104, 107, 96, 91), (107, 108, 97, 96), (108, 109, 98, 97), (103, 110, 99, 93), (706, 111, 100, 705), (782, 112, 101, 781), (183, 116, 105, 182), (496, 115, 104, 495), (120, 114, 103, 109), (396, 117, 106, 395), (115, 118, 107, 104), (118, 119, 108, 107), (119, 120, 109, 108), (114, 121, 110, 103), (707, 122, 111, 706), (783, 123, 112, 782), (184, 127, 116, 183), (497, 126, 115, 496), (131, 125, 114, 120), (397, 128, 117, 396), (126, 129, 118, 115), (129, 130, 119, 118), (130, 131, 120, 119), (125, 132, 121, 114), (708, 133, 122, 707), (784, 134, 123, 783), (185, 138, 127, 184), (498, 137, 126, 497), (142, 136, 125, 131), (398, 139, 128, 397), (137, 140, 129, 126), (140, 141, 130, 129), (141, 142, 131, 130), (136, 143, 132, 125), (709, 144, 133, 708), (785, 145, 134, 784), (187, 160, 138, 185), (500, 159, 137, 498), (164, 158, 136, 142), (400, 161, 139, 398), (159, 162, 140, 137), (162, 163, 141, 140), (163, 164, 142, 141), (158, 165, 143, 136), (711, 166, 144, 709), (787, 167, 145, 785), (181, 94, 147, 186), (494, 91, 146, 499), (98, 93, 156, 151), (394, 95, 148, 399), (91, 96, 149, 146), (96, 97, 150, 149), (97, 98, 151, 150), (93, 99, 152, 156), (705, 100, 153, 710), (781, 101, 154, 786), (187, 170, 190, 191), (461, 3, 159, 500), (11, 9, 158, 164), (373, 5, 161, 400), (3, 45, 162, 159), (45, 44, 163, 162), (44, 11, 164, 163), (9, 58, 165, 158), (702, 59, 166, 711), (778, 60, 167, 787), (154, 186, 172, 90), (79, 179, 170, 60), (73, 177, 173, 61), (57, 169, 174, 64), (82, 180, 175, 67), (76, 178, 176, 70), (67, 175, 177, 73), (61, 173, 178, 76), (70, 176, 179, 79), (64, 174, 180, 82), (375, 372, 168, 4), (472, 488, 172, 38), (112, 182, 181, 101), (123, 183, 182, 112), (134, 184, 183, 123), (145, 185, 184, 134), (167, 187, 185, 145), (101, 181, 186, 154), (60, 170, 187, 167), (190, 188, 189, 191), (1, 160, 189, 188), (170, 1, 188, 190), (160, 187, 191, 189), (264, 204, 192, 234), (449, 237, 193, 446), (321, 243, 195, 196), (412, 228, 207, 428), (333, 321, 196, 214), (258, 202, 197, 246), (243, 324, 198, 195), (420, 199, 573, 583), (267, 205, 200, 252), (261, 203, 201, 255), (252, 200, 202, 258), (246, 197, 203, 261), (255, 201, 204, 264), (249, 199, 205, 267), (432, 428, 207, 211), (435, 429, 208, 217), (312, 229, 206, 270), (429, 430, 209, 208), (430, 431, 210, 209), (431, 432, 211, 210), (357, 327, 212, 232), (739, 330, 213, 732), (663, 333, 214, 656), (443, 433, 215, 233), (742, 434, 216, 733), (666, 435, 217, 657), (408, 220, 218, 407), (300, 221, 219, 297), (409, 222, 220, 408), (303, 223, 221, 300), (410, 224, 222, 409), (306, 225, 223, 303), (411, 226, 224, 410), (309, 227, 225, 306), (413, 230, 226, 411), (315, 231, 227, 309), (407, 218, 228, 412), (297, 219, 229, 312), (416, 193, 230, 413), (234, 192, 231, 315), (240, 357, 232, 194), (427, 443, 233, 206), (228, 351, 273, 207), (351, 352, 274, 273), (627, 353, 275, 601), (211, 207, 273, 285), (285, 273, 274, 286), (605, 601, 275, 287), (217, 208, 276, 294), (294, 276, 277, 295), (608, 602, 278, 296), (208, 209, 279, 276), (276, 279, 280, 277), (602, 603, 281, 278), (209, 210, 282, 279), (279, 282, 283, 280), (603, 604, 284, 281), (210, 211, 285, 282), (282, 285, 286, 283), (604, 605, 287, 284), (233, 215, 288, 318), (318, 288, 289, 319), (616, 606, 290, 320), (733, 216, 291, 734), (734, 291, 292, 735), (748, 607, 293, 736), (657, 217, 294, 658), (658, 294, 295, 659), (672, 608, 296, 660), (220, 339, 336, 218), (339, 340, 337, 336), (623, 341, 338, 622), (222, 342, 339, 220), (342, 343, 340, 339), (624, 344, 341, 623), (224, 345, 342, 222), (345, 346, 343, 342), (625, 347, 344, 624), (226, 348, 345, 224), (348, 349, 346, 345), (626, 350, 347, 625), (230, 354, 348, 226), (354, 355, 349, 348), (628, 356, 350, 626), (218, 336, 351, 228), (336, 337, 352, 351), (622, 338, 353, 627), (193, 237, 354, 230), (237, 238, 355, 354), (589, 239, 356, 628), (206, 233, 318, 270), (270, 318, 319, 271), (600, 616, 320, 272), (534, 266, 236, 524), (598, 265, 235, 588), (265, 264, 234, 235), (522, 525, 239, 447), (630, 589, 238, 448), (448, 238, 237, 449), (553, 527, 245, 323), (617, 591, 244, 322), (322, 244, 243, 321), (557, 553, 323, 335), (621, 617, 322, 334), (334, 322, 321, 333), (532, 260, 248, 528), (596, 259, 247, 592), (259, 258, 246, 247), (527, 554, 326, 245), (591, 618, 325, 244), (244, 325, 324, 243), (593, 251, 579, 635), (590, 241, 575, 634), (465, 17, 570, 585), (535, 269, 254, 530), (599, 268, 253, 594), (268, 267, 252, 253), (533, 263, 257, 531), (597, 262, 256, 595), (262, 261, 255, 256), (530, 254, 260, 532), (594, 253, 259, 596), (253, 252, 258, 259), (528, 248, 263, 533), (592, 247, 262, 597), (247, 246, 261, 262), (531, 257, 266, 534), (595, 256, 265, 598), (256, 255, 264, 265), (529, 251, 269, 535), (593, 250, 268, 599), (250, 249, 267, 268), (550, 314, 272, 536), (614, 313, 271, 600), (313, 312, 270, 271), (565, 555, 329, 359), (629, 619, 328, 358), (358, 328, 327, 357), (746, 556, 332, 737), (749, 620, 331, 738), (738, 331, 330, 739), (670, 557, 335, 661), (673, 621, 334, 662), (662, 334, 333, 663), (546, 302, 299, 545), (610, 301, 298, 609), (301, 300, 297, 298), (547, 305, 302, 546), (611, 304, 301, 610), (304, 303, 300, 301), (548, 308, 305, 547), (612, 307, 304, 611), (307, 306, 303, 304), (549, 311, 308, 548), (613, 310, 307, 612), (310, 309, 306, 307), (551, 317, 311, 549), (615, 316, 310, 613), (316, 315, 309, 310), (545, 299, 314, 550), (609, 298, 313, 614), (298, 297, 312, 313), (524, 236, 317, 551), (588, 235, 316, 615), (235, 234, 315, 316), (526, 565, 359, 242), (590, 629, 358, 241), (241, 358, 357, 240), (425, 383, 373, 415), (451, 416, 374, 450), (402, 418, 376, 360), (406, 402, 360, 364), (423, 381, 377, 419), (418, 403, 361, 376), (249, 250, 578, 577), (426, 384, 379, 421), (424, 382, 380, 422), (421, 379, 381, 423), (419, 377, 382, 424), (422, 380, 383, 425), (420, 378, 384, 426), (441, 399, 385, 427), (414, 404, 362, 372), (743, 405, 363, 740), (667, 406, 364, 664), (437, 395, 394, 436), (438, 396, 395, 437), (439, 397, 396, 438), (440, 398, 397, 439), (442, 400, 398, 440), (436, 394, 399, 441), (415, 373, 400, 442), (417, 414, 372, 375), (155, 370, 386, 41), (51, 41, 386, 390), (85, 43, 387, 393), (43, 49, 388, 387), (49, 50, 389, 388), (50, 51, 390, 389), (171, 87, 391, 401), (723, 86, 392, 741), (647, 85, 393, 665), (102, 366, 365, 92), (113, 367, 366, 102), (124, 368, 367, 113), (135, 369, 368, 124), (157, 371, 369, 135), (92, 365, 370, 155), (7, 374, 371, 157), (40, 171, 401, 385), (370, 412, 428, 386), (390, 386, 428, 432), (393, 387, 429, 435), (387, 388, 430, 429), (388, 389, 431, 430), (389, 390, 432, 431), (401, 391, 433, 443), (741, 392, 434, 742), (665, 393, 435, 666), (366, 408, 407, 365), (367, 409, 408, 366), (368, 410, 409, 367), (369, 411, 410, 368), (371, 413, 411, 369), (365, 407, 412, 370), (374, 416, 413, 371), (385, 401, 443, 427), (204, 425, 415, 192), (446, 193, 416, 451), (196, 195, 418, 402), (214, 196, 402, 406), (202, 423, 419, 197), (195, 198, 403, 418), (17, 0, 568, 570), (205, 426, 421, 200), (203, 424, 422, 201), (200, 421, 423, 202), (197, 419, 424, 203), (201, 422, 425, 204), (199, 420, 426, 205), (229, 441, 427, 206), (232, 212, 404, 414), (732, 213, 405, 743), (656, 214, 406, 667), (221, 437, 436, 219), (223, 438, 437, 221), (225, 439, 438, 223), (227, 440, 439, 225), (231, 442, 440, 227), (219, 436, 441, 229), (192, 415, 442, 231), (194, 232, 414, 417), (517, 450, 445, 520), (516, 449, 446, 513), (567, 522, 447, 514), (633, 630, 448, 515), (515, 448, 449, 516), (518, 451, 450, 517), (513, 446, 451, 518), (361, 456, 459, 15), (324, 455, 452, 198), (554, 523, 453, 326), (618, 631, 454, 325), (325, 454, 455, 324), (403, 457, 456, 361), (198, 452, 457, 403), (563, 499, 473, 537), (541, 537, 473, 477), (544, 538, 474, 480), (538, 539, 475, 474), (539, 540, 476, 475), (540, 541, 477, 476), (552, 542, 478, 488), (747, 543, 479, 744), (671, 544, 480, 668), (559, 495, 494, 558), (560, 496, 495, 559), (561, 497, 496, 560), (562, 498, 497, 561), (564, 500, 498, 562), (558, 494, 499, 563), (525, 461, 500, 564), (536, 552, 488, 472), (32, 470, 460, 1), (444, 3, 461, 502), (8, 2, 463, 489), (55, 8, 489, 493), (26, 468, 464, 12), (2, 13, 490, 463), (526, 242, 576, 586), (35, 471, 466, 20), (29, 469, 467, 23), (20, 466, 468, 26), (12, 464, 469, 29), (23, 467, 470, 32), (17, 465, 471, 35), (147, 486, 472, 38), (169, 57, 491, 501), (713, 56, 492, 745), (637, 55, 493, 669), (105, 482, 481, 94), (116, 483, 482, 105), (127, 484, 483, 116), (138, 485, 484, 127), (160, 487, 485, 138), (94, 481, 486, 147), (1, 460, 487, 160), (0, 169, 501, 462), (519, 444, 502, 521), (13, 458, 503, 490), (456, 508, 511, 459), (455, 507, 504, 452), (523, 566, 505, 453), (631, 632, 506, 454), (454, 506, 507, 455), (457, 509, 508, 456), (452, 504, 509, 457), (458, 510, 512, 503), (508, 517, 520, 511), (507, 516, 513, 504), (566, 567, 514, 505), (632, 633, 515, 506), (506, 515, 516, 507), (509, 518, 517, 508), (504, 513, 518, 509), (510, 519, 521, 512), (470, 534, 524, 460), (502, 461, 525, 522), (489, 463, 527, 553), (493, 489, 553, 557), (468, 532, 528, 464), (463, 490, 554, 527), (462, 526, 586, 584), (471, 535, 530, 466), (469, 533, 531, 467), (466, 530, 532, 468), (464, 528, 533, 469), (467, 531, 534, 470), (465, 529, 535, 471), (486, 550, 536, 472), (501, 491, 555, 565), (745, 492, 556, 746), (669, 493, 557, 670), (482, 546, 545, 481), (483, 547, 546, 482), (484, 548, 547, 483), (485, 549, 548, 484), (487, 551, 549, 485), (481, 545, 550, 486), (460, 524, 551, 487), (462, 501, 565, 526), (521, 502, 522, 567), (490, 503, 523, 554), (353, 563, 537, 275), (287, 275, 537, 541), (296, 278, 538, 544), (278, 281, 539, 538), (281, 284, 540, 539), (284, 287, 541, 540), (320, 290, 542, 552), (736, 293, 543, 747), (660, 296, 544, 671), (341, 559, 558, 338), (344, 560, 559, 341), (347, 561, 560, 344), (350, 562, 561, 347), (356, 564, 562, 350), (338, 558, 563, 353), (239, 525, 564, 356), (272, 320, 552, 536), (503, 512, 566, 523), (512, 521, 567, 566), (580, 569, 571, 581), (574, 572, 573, 577), (586, 576, 579, 587), (634, 575, 578, 635), (575, 574, 577, 578), (582, 580, 581, 583), (572, 582, 583, 573), (568, 584, 585, 570), (584, 586, 587, 585), (375, 4, 569, 580), (378, 420, 583, 581), (529, 465, 585, 587), (251, 529, 587, 579), (199, 249, 577, 573), (417, 375, 580, 582), (0, 462, 584, 568), (241, 240, 574, 575), (194, 417, 582, 572), (18, 378, 581, 571), (352, 627, 601, 274), (286, 274, 601, 605), (295, 277, 602, 608), (277, 280, 603, 602), (280, 283, 604, 603), (283, 286, 605, 604), (319, 289, 606, 616), (735, 292, 607, 748), (659, 295, 608, 672), (340, 623, 622, 337), (343, 624, 623, 340), (346, 625, 624, 343), (349, 626, 625, 346), (355, 628, 626, 349), (337, 622, 627, 352), (238, 589, 628, 355), (271, 319, 616, 600), (266, 598, 588, 236), (447, 239, 589, 630), (323, 245, 591, 617), (335, 323, 617, 621), (260, 596, 592, 248), (245, 326, 618, 591), (250, 593, 635, 578), (242, 590, 634, 576), (269, 599, 594, 254), (263, 597, 595, 257), (254, 594, 596, 260), (248, 592, 597, 263), (257, 595, 598, 266), (251, 593, 599, 269), (314, 614, 600, 272), (359, 329, 619, 629), (737, 332, 620, 749), (661, 335, 621, 673), (302, 610, 609, 299), (305, 611, 610, 302), (308, 612, 611, 305), (311, 613, 612, 308), (317, 615, 613, 311), (299, 609, 614, 314), (236, 588, 615, 317), (242, 359, 629, 590), (514, 447, 630, 633), (326, 453, 631, 618), (453, 505, 632, 631), (505, 514, 633, 632), (576, 634, 635, 579), (152, 654, 648, 88), (81, 645, 638, 58), (690, 664, 636, 700), (75, 643, 639, 63), (55, 637, 640, 66), (84, 646, 641, 69), (78, 644, 642, 72), (69, 641, 643, 75), (63, 639, 644, 78), (72, 642, 645, 81), (66, 640, 646, 84), (694, 668, 648, 704), (110, 650, 649, 99), (121, 651, 650, 110), (132, 652, 651, 121), (143, 653, 652, 132), (165, 655, 653, 143), (99, 649, 654, 152), (58, 638, 655, 165), (689, 663, 656, 682), (692, 666, 657, 683), (683, 657, 658, 684), (684, 658, 659, 685), (698, 672, 660, 686), (696, 670, 661, 687), (699, 673, 662, 688), (688, 662, 663, 689), (693, 667, 664, 690), (703, 647, 665, 691), (691, 665, 666, 692), (682, 656, 667, 693), (697, 671, 668, 694), (701, 637, 669, 695), (695, 669, 670, 696), (686, 660, 671, 697), (685, 659, 672, 698), (687, 661, 673, 699), (654, 710, 704, 648), (645, 680, 702, 638), (643, 678, 674, 639), (637, 701, 675, 640), (646, 681, 676, 641), (644, 679, 677, 642), (641, 676, 678, 643), (639, 674, 679, 644), (642, 677, 680, 645), (640, 675, 681, 646), (650, 706, 705, 649), (651, 707, 706, 650), (652, 708, 707, 651), (653, 709, 708, 652), (655, 711, 709, 653), (649, 705, 710, 654), (638, 702, 711, 655), (363, 690, 700, 53), (479, 694, 704, 89), (330, 689, 682, 213), (434, 692, 683, 216), (216, 683, 684, 291), (291, 684, 685, 292), (607, 698, 686, 293), (556, 696, 687, 332), (620, 699, 688, 331), (331, 688, 689, 330), (405, 693, 690, 363), (86, 703, 691, 392), (392, 691, 692, 434), (213, 682, 693, 405), (543, 697, 694, 479), (56, 701, 695, 492), (492, 695, 696, 556), (293, 686, 697, 543), (292, 685, 698, 607), (332, 687, 699, 620), (153, 730, 724, 89), (80, 721, 714, 59), (766, 740, 712, 776), (74, 719, 715, 62), (56, 713, 716, 65), (83, 722, 717, 68), (77, 720, 718, 71), (68, 717, 719, 74), (62, 715, 720, 77), (71, 718, 721, 80), (65, 716, 722, 83), (770, 744, 724, 780), (111, 726, 725, 100), (122, 727, 726, 111), (133, 728, 727, 122), (144, 729, 728, 133), (166, 731, 729, 144), (100, 725, 730, 153), (59, 714, 731, 166), (765, 739, 732, 758), (768, 742, 733, 759), (759, 733, 734, 760), (760, 734, 735, 761), (774, 748, 736, 762), (772, 746, 737, 763), (775, 749, 738, 764), (764, 738, 739, 765), (769, 743, 740, 766), (779, 723, 741, 767), (767, 741, 742, 768), (758, 732, 743, 769), (773, 747, 744, 770), (777, 713, 745, 771), (771, 745, 746, 772), (762, 736, 747, 773), (761, 735, 748, 774), (763, 737, 749, 775), (730, 786, 780, 724), (721, 756, 778, 714), (719, 754, 750, 715), (713, 777, 751, 716), (722, 757, 752, 717), (720, 755, 753, 718), (717, 752, 754, 719), (715, 750, 755, 720), (718, 753, 756, 721), (716, 751, 757, 722), (726, 782, 781, 725), (727, 783, 782, 726), (728, 784, 783, 727), (729, 785, 784, 728), (731, 787, 785, 729), (725, 781, 786, 730), (714, 778, 787, 731), (362, 766, 776, 54), (478, 770, 780, 90), (327, 765, 758, 212), (433, 768, 759, 215), (215, 759, 760, 288), (288, 760, 761, 289), (606, 774, 762, 290), (555, 772, 763, 329), (619, 775, 764, 328), (328, 764, 765, 327), (404, 769, 766, 362), (87, 779, 767, 391), (391, 767, 768, 433), (212, 758, 769, 404), (542, 773, 770, 478), (57, 777, 771, 491), (491, 771, 772, 555), (290, 762, 773, 542), (289, 761, 774, 606), (329, 763, 775, 619)])
me_cube.materials.append(mat_material)
me_cube.use_remesh_preserve_volume = False
me_cube.use_remesh_preserve_attributes = False
me_cube.use_mirror_vertex_groups = False
me_cube.update()

# ---- objects
ob_cylinder_002 = bpy.data.objects.new('Cylinder.002', me_cylinder_012)
ob_cylinder_001 = bpy.data.objects.new('Cylinder.001', me_cylinder_011)
ob_cylinder_009 = bpy.data.objects.new('Cylinder.009', me_cylinder_009)
ob_cylinder_008 = bpy.data.objects.new('Cylinder.008', me_cylinder_008)
ob_cylinder_007 = bpy.data.objects.new('Cylinder.007', me_cylinder_006)
ob_cylinder = bpy.data.objects.new('Cylinder', me_cylinder)
ob_cube = bpy.data.objects.new('Cube', me_cube)

# ---- transforms, parenting, visibility, modifiers, constraints
ob_cylinder_002.location = (-2.614, -0.004784, 0.265)
ob_cylinder_002.rotation_euler = (1.571, -0.0, 0.0)
ob_cylinder_002.scale = (-0.01593, -0.01593, 1.129)
ob_cylinder_002.lineart.crease_threshold = 0.0
ob_cylinder_001.location = (-0.2154, -0.004784, 0.265)
ob_cylinder_001.rotation_euler = (1.571, -0.0, 0.0)
ob_cylinder_001.scale = (-0.01593, -0.01593, 1.129)
ob_cylinder_001.lineart.crease_threshold = 0.0
ob_cylinder_009.location = (-2.613, 0.9679, 0.2669)
ob_cylinder_009.rotation_euler = (1.571, -0.0, 0.0)
ob_cylinder_009.scale = (0.2925, 0.2925, -0.09068)
ob_cylinder_009.lineart.crease_threshold = 0.0
ob_cylinder_008.location = (-2.614, -0.9621, 0.2659)
ob_cylinder_008.rotation_euler = (1.571, -0.0, 3.142)
ob_cylinder_008.scale = (0.2925, 0.2925, -0.09068)
ob_cylinder_008.lineart.crease_threshold = 0.0
ob_cylinder_007.location = (-0.2169, -0.9611, 0.2646)
ob_cylinder_007.rotation_euler = (1.571, -0.0, 3.142)
ob_cylinder_007.scale = (0.2925, 0.2925, -0.09068)
ob_cylinder_007.lineart.crease_threshold = 0.0
ob_cylinder.location = (-0.2173, 0.9575, 0.2655)
ob_cylinder.rotation_euler = (1.571, -0.0, 0.0)
ob_cylinder.scale = (0.2925, 0.2925, -0.09068)
ob_cylinder.lineart.crease_threshold = 0.0
ob_cube.location = (0.0, 0.0, 1.131)
ob_cube.lock_rotations_4d = False
ob_cube.empty_display_type = 'ARROWS'
ob_cube.lineart.crease_threshold = 0.0
_m = ob_cube.modifiers.new('Mirror', 'MIRROR')
_m.use_axis = (False, True, False)
_m.use_clip = True

# ---- collection membership
col_collection_1.objects.link(ob_cylinder_002)
col_collection_1.objects.link(ob_cylinder_001)
col_collection_1.objects.link(ob_cylinder_009)
col_collection_1.objects.link(ob_cylinder_008)
col_collection_1.objects.link(ob_cylinder_007)
col_collection_1.objects.link(ob_cylinder)
col_collection_1.objects.link(ob_cube)

# ---- scene / render settings (as saved in the file)
scene.frame_start = 1; scene.frame_end = 40; scene.frame_set(1)
scene.render.engine = 'BLENDER_EEVEE_NEXT'
scene.render.resolution_percentage = 50
scene.render.dither_intensity = 0.0
scene.cycles.use_denoising = False
scene.cycles.samples = 10
scene.cycles.sampling_pattern = 'TABULATED_SOBOL'
scene.cycles.light_sampling_threshold = 0.0
scene.cycles.use_adaptive_sampling = False
scene.cycles.use_light_tree = False
scene.cycles.blur_glossy = 0.0
scene.cycles.volume_bounces = 1
scene.cycles.pixel_filter_type = 'GAUSSIAN'
scene.cycles.sample_clamp_indirect = 0.0
scene.view_settings.view_transform = 'Standard'
bpy.context.view_layer.update()

# ---- added for rendering (the .blend has no active camera and no usable light): camera, sun
cam_auto = bpy.data.cameras.new('AutoCamera')
cam_auto.lens = 50.0
cam_auto.sensor_width = 36.0
cam_auto.clip_end = 1000.0
ob_auto_camera = bpy.data.objects.new('AutoCamera', cam_auto)
scene.collection.objects.link(ob_auto_camera)
ob_auto_camera.location = (3.00717, -5.16909, 4.21896)
ob_auto_camera.rotation_euler = (1.09748, -7.21219e-08, 0.694738)
scene.camera = ob_auto_camera
light_auto_sun = bpy.data.lights.new('AutoSun', 'SUN')
light_auto_sun.energy = 3.0
light_auto_sun.angle = 0.0523599
ob_auto_sun = bpy.data.objects.new('AutoSun', light_auto_sun)
scene.collection.objects.link(ob_auto_sun)
ob_auto_sun.rotation_euler = (0.872665, 0.174533, 0.523599)
bpy.context.view_layer.update()

